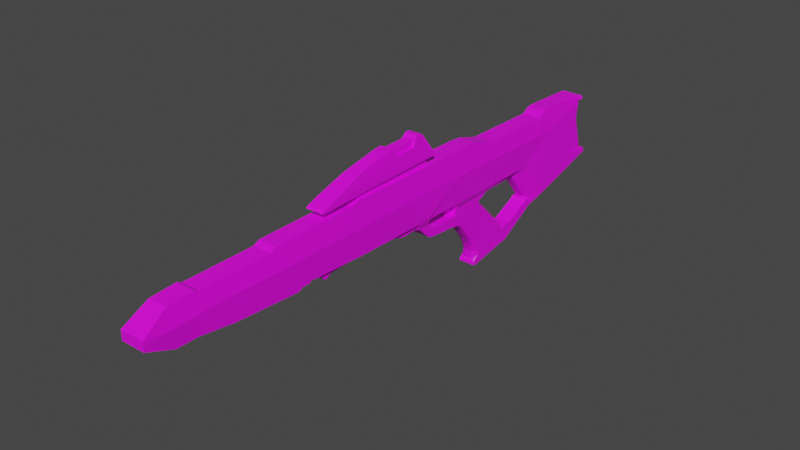 # Source: PhaserRifle.blend  (saved by Blender 2.91.10; exported with 4.5.12 LTS)
import bpy
from mathutils import Matrix  # noqa: F401  (used for matrix-valued properties, if any)

bpy.ops.wm.read_factory_settings(use_empty=True)
scene = bpy.context.scene
scene.name = 'Scene'

# ---- collections
col_collection = bpy.data.collections.new('Collection'); scene.collection.children.link(col_collection)

# ---- images (referenced by path relative to the original .blend; pixels are not part of the script)
import os
ASSET_DIR = os.environ.get("B2B_ASSET_DIR", "")  # directory of the original .blend (textures are referenced by path, not embedded)
HERE = os.path.dirname(os.path.abspath(__file__))  # packed textures are extracted next to this script under _unpacked/

def load_image(name, relpath, width, height, colorspace="sRGB"):
    """Load a texture the original file referenced (path relative to the .blend, or extracted next to this script)."""
    p = next((c for c in (os.path.join(HERE, relpath), os.path.join(ASSET_DIR, relpath)) if relpath and os.path.exists(c)), "")
    if p:
        img = bpy.data.images.load(p, check_existing=True)
        img.name = name
    else:  # same state as the original file: an image datablock whose file is absent (Cycles renders it pink)
        img = bpy.data.images.new(name, width, height)
        img.source = "FILE"
        img.filepath = "//" + (relpath or name)
    img.colorspace_settings.name = colorspace
    return img
img_phaserrifle_png = load_image('PhaserRifle.png', 'PhaserRifle.png', 1024, 1024, 'sRGB')

# ---- materials (node trees are filled in below, after node groups)
mat_material = bpy.data.materials.new('Material')
mat_material.use_transparent_shadow = False

# ---- material node trees
mat_material.use_nodes = True; mat_material.node_tree.nodes.clear()
_N = mat_material.node_tree.nodes; _L = mat_material.node_tree.links
n0 = _N.new('ShaderNodeBsdfPrincipled'); n0.name = 'Principled BSDF'; n0.location = (10, 300)
n0.distribution = 'GGX'
n0.subsurface_method = 'BURLEY'
n0.inputs[3].default_value = 1.45
n0.inputs[27].default_value = (0.0, 0.0, 0.0, 1.0)
n0.inputs[28].default_value = 1.0
n1 = _N.new('ShaderNodeOutputMaterial'); n1.name = 'Material Output'; n1.location = (300, 300)
n2 = _N.new('ShaderNodeTexImage'); n2.name = 'Image Texture'; n2.location = (-280, 280)
n2.image = img_phaserrifle_png
_L.new(n0.outputs[0], n1.inputs[0])
_L.new(n2.outputs[0], n0.inputs[0])
n1.is_active_output = True

# ---- world
world_world = bpy.data.worlds.new('World'); scene.world = world_world
world_world.use_nodes = True; world_world.node_tree.nodes.clear()
_N = world_world.node_tree.nodes; _L = world_world.node_tree.links
n0 = _N.new('ShaderNodeOutputWorld'); n0.name = 'World Output'; n0.location = (300, 300)
n1 = _N.new('ShaderNodeBackground'); n1.name = 'Background'; n1.location = (10, 300)
n1.inputs[0].default_value = (0.05088, 0.05088, 0.05088, 1.0)
_L.new(n1.outputs[0], n0.inputs[0])
n0.is_active_output = True
world_world.color = (0.05088, 0.05088, 0.05088)
world_world.use_sun_shadow = False
world_world.sun_shadow_jitter_overblur = 0.0

# ---- meshes
me_cube_001 = bpy.data.meshes.new('Cube.001')
me_cube_001.from_pydata([(-0.09769, -2.311, 0.04389), (-0.09769, -2.311, 0.1189), (0.09767, -2.311, 0.04389), (0.09767, -2.311, 0.1189), (-0.08197, -0.464, -0.1194), (-0.07462, -0.4809, 0.2992), (0.08224, -0.464, -0.1194), (0.0746, -0.4809, 0.2992), (-0.08212, -2.079, -0.05496), (0.07582, -2.115, 0.2407), (-0.07584, -2.115, 0.2407), (0.0821, -2.079, -0.05496), (-0.07575, -0.5638, 0.276), (0.0821, -0.9658, -0.09375), (-0.08212, -0.9658, -0.09375), (0.07573, -0.5638, 0.276), (-0.08212, -0.9762, -0.1098), (0.07582, -1.245, 0.2676), (-0.07584, -1.245, 0.2676), (0.0821, -0.9762, -0.1098), (-0.08212, -1.045, -0.11), (0.07582, -1.299, 0.243), (-0.07584, -1.299, 0.243), (0.0821, -1.045, -0.11), (-0.08212, -1.077, -0.1291), (0.07582, -1.87, 0.2376), (-0.07584, -1.87, 0.2376), (0.0821, -1.077, -0.1291), (-0.08212, -1.619, -0.09627), (0.07582, -1.905, 0.255), (-0.07584, -1.905, 0.255), (0.0821, -1.619, -0.09627), (-0.08212, -1.918, -0.05441), (0.07582, -2.01, 0.2478), (-0.07584, -2.01, 0.2478), (0.0821, -1.918, -0.05441), (-0.07584, 0.7064, 0.2992), (0.0821, 0.5937, -0.1313), (-0.08212, 0.5937, -0.1313), (0.07582, 0.7064, 0.2992), (-0.07584, 0.8147, 0.2915), (0.0821, 0.997, -0.1313), (-0.08212, 0.997, -0.1313), (0.07582, 0.8147, 0.2915), (-0.07584, 1.009, 0.2351), (0.0821, 1.332, -0.1374), (-0.08212, 1.332, -0.1374), (0.07582, 1.009, 0.2351), (-0.07584, 1.664, 0.2274), (0.0821, 1.485, -0.1422), (-0.08212, 1.485, -0.1422), (0.07582, 1.664, 0.2274), (0.09767, 1.708, -0.4226), (-0.09769, 1.708, -0.4226), (-0.07584, 2.252, 0.2572), (-0.09769, 2.277, 0.2315), (-0.08712, 2.27, 0.2494), (0.09767, 2.277, 0.2315), (0.07582, 2.252, 0.2572), (0.0871, 2.27, 0.2494), (0.09767, 1.754, 0.07988), (-0.09769, 1.754, 0.07988), (0.09767, 2.352, -0.2843), (-0.09769, 2.352, -0.2843), (0.09767, 1.73, -0.4516), (-0.09769, 1.73, -0.4516), (0.09767, 2.351, -0.2469), (0.09298, 2.365, -0.2548), (0.0963, 2.36, -0.2479), (-0.09301, 2.365, -0.2548), (-0.09769, 2.351, -0.2469), (-0.09632, 2.36, -0.2479), (0.09298, 2.369, -0.2678), (0.09767, 2.361, -0.2818), (0.0963, 2.368, -0.2764), (-0.09769, 2.361, -0.2818), (-0.09301, 2.369, -0.2678), (-0.09632, 2.368, -0.2764), (-0.09769, 2.341, -0.2446), (-0.09769, 2.347, -0.248), (-0.09769, 2.344, -0.2541), (-0.09769, 2.338, -0.2506), (-0.09769, 2.343, -0.2476), (0.09767, 2.347, -0.248), (0.09767, 2.341, -0.2446), (0.09767, 2.338, -0.2506), (0.09767, 2.344, -0.2541), (0.09767, 2.343, -0.2476), (0.07582, 0.2499, 0.2992), (-0.07584, 0.2499, 0.2992), (-0.06585, 1.279, -0.7029), (-0.08212, 0.151, -0.1277), (0.07582, -0.1841, 0.2992), (-0.07584, -0.1841, 0.2992), (0.0821, 0.151, -0.1277), (-0.06585, 0.5672, -0.3183), (0.06582, 0.5672, -0.3183), (0.06582, 0.3759, -0.3039), (-0.06585, 0.3759, -0.3039), (0.08224, -0.9087, -0.1002), (-0.07552, -0.5224, 0.2876), (0.06582, 1.603, -0.5176), (-0.06585, 1.603, -0.5176), (0.06582, 0.2759, -0.1789), (-0.06585, 0.2759, -0.1789), (-0.06585, 0.1941, -0.2038), (0.06582, 0.1941, -0.2038), (0.06582, 0.3384, -0.2356), (-0.06585, 0.2328, -0.2432), (-0.06585, 0.3384, -0.2356), (0.06582, 0.2328, -0.2432), (0.06582, 0.5912, -0.2347), (-0.06585, 0.5912, -0.2347), (0.06582, 0.9806, -0.1745), (-0.06585, 0.9806, -0.1745), (0.06582, 0.6019, -0.156), (0.06582, 0.6015, -0.2052), (0.06582, 0.6359, -0.1807), (0.06582, 0.6051, -0.1806), (-0.06585, 0.6015, -0.2052), (-0.06585, 0.6019, -0.156), (-0.06585, 0.6359, -0.1807), (-0.06585, 0.6051, -0.1806), (0.06582, 0.2712, -0.2791), (0.06582, 0.3064, -0.2965), (0.06582, 0.2879, -0.2897), (-0.06585, 0.3064, -0.2965), (-0.06585, 0.2712, -0.2791), (-0.06585, 0.2879, -0.2897), (0.06582, 0.9369, -0.1993), (0.06582, 0.8643, -0.2263), (0.04261, 0.9228, -0.2279), (-0.06585, 0.9369, -0.1993), (-0.06585, 0.8643, -0.2263), (-0.04263, 0.9228, -0.2279), (-0.08212, 0.2681, -0.1298), (-0.08133, 0.257, -0.1485), (-0.08212, 0.2251, -0.1293), (-0.09039, 0.2401, -0.1092), (-0.0854, 0.2559, -0.1352), (0.08131, 0.257, -0.1485), (0.0821, 0.2681, -0.1298), (0.09037, 0.2401, -0.1092), (0.0821, 0.2251, -0.1293), (0.08538, 0.2559, -0.1352), (0.06582, 1.279, -0.7029), (-0.06585, 1.324, -0.5715), (-0.06585, 1.275, -0.658), (-0.06585, 1.208, -0.5918), (-0.06585, 1.273, -0.5771), (0.06582, 1.324, -0.5715), (0.06582, 1.208, -0.5918), (0.06582, 1.275, -0.658), (0.06582, 1.273, -0.5771), (-0.06585, 0.7393, -0.3632), (-0.01646, 0.5912, -0.2347), (-0.01646, 0.6015, -0.2052), (-0.01646, 0.6019, -0.156), (0.06582, 0.7393, -0.3632), (-0.01646, 0.6051, -0.1806), (-0.06585, 1.277, -0.6816), (0.06582, 1.277, -0.6816), (-0.01646, 0.5937, -0.1313), (0.01646, 0.6019, -0.156), (0.06582, 0.948, -0.6586), (0.01646, 0.6051, -0.1806), (0.01646, 0.6015, -0.2052), (0.01646, 0.5912, -0.2347), (-0.06585, 0.948, -0.6586), (0.01646, 0.5937, -0.1313), (-0.06585, 0.8616, -0.7725), (-0.06585, 0.845, -0.7447), (-0.06585, 0.8446, -0.7615), (0.06582, 0.845, -0.7447), (0.06582, 0.8616, -0.7725), (0.06582, 0.8446, -0.7615), (-0.06585, 1.535, -0.4714), (-0.06585, 1.595, -0.45), (-0.06585, 1.582, -0.4845), (-0.06585, 1.55, -0.4541), (0.06582, 1.535, -0.4714), (0.06582, 1.582, -0.4845), (0.06582, 1.595, -0.45), (0.06582, 1.55, -0.4541), (-0.08197, -0.9087, -0.1002), (0.0755, -0.5224, 0.2876), (0.06582, 0.1835, -0.185), (-0.06585, 0.1835, -0.185), (-0.06969, -0.7049, 0.3821), (0.06969, -0.7049, 0.3821), (-0.064, -0.4859, 0.4582), (0.064, -0.4859, 0.4582), (-0.05096, -0.207, 0.5264), (0.05096, -0.207, 0.5264), (-0.05096, 0.1488, 0.5537), (0.05096, 0.1488, 0.5537), (0.06259, 0.09665, 0.4812), (-0.0626, 0.09665, 0.4812), (0.06128, -0.07176, 0.4746), (-0.06128, -0.07176, 0.4746), (-0.07275, -0.8052, 0.3214), (-0.07263, -0.81, 0.342), (-0.07324, -0.8291, 0.3266), (0.07263, -0.81, 0.342), (0.07275, -0.8052, 0.3214), (0.07324, -0.8291, 0.3266), (-0.05096, 0.1828, 0.5541), (-0.05491, 0.2095, 0.5397), (-0.05299, 0.1978, 0.55), (0.05491, 0.2095, 0.5397), (0.05096, 0.1828, 0.5541), (0.05299, 0.1978, 0.55), (-0.05096, -0.12, 0.5374), (-0.05293, -0.1063, 0.5314), (-0.05198, -0.1124, 0.5361), (0.05292, -0.1063, 0.5314), (0.05096, -0.12, 0.5374), (0.05197, -0.1124, 0.5361), (-0.07439, 0.3218, 0.3739), (-0.07439, 0.3123, 0.3559), (-0.07439, 0.3236, 0.3615), (0.07438, 0.3123, 0.3559), (0.07438, 0.3218, 0.3739), (0.07438, 0.3236, 0.3615), (-0.07584, 1.719, 0.2603), (-0.07584, 1.773, 0.2723), (-0.08016, 1.744, 0.2445), (-0.07584, 1.745, 0.2692), (0.07582, 1.773, 0.2723), (0.07582, 1.719, 0.2603), (0.08014, 1.744, 0.2445), (0.07582, 1.745, 0.2692), (-0.07439, 0.2481, 0.3533), (0.07438, 0.2481, 0.3533), (0.0712, -0.4802, 0.3335), (-0.0712, -0.4802, 0.3335), (-0.09769, -2.311, 0.0814), (0.09767, -2.311, 0.0814), (0.09775, -0.4729, 0.1003), (-0.09761, -0.4729, 0.1003), (-0.09769, -2.097, 0.09285), (0.09767, -2.097, 0.09285), (0.09767, -0.7543, 0.1008), (-0.09769, -0.7543, 0.1008), (-0.09769, -1.127, 0.1013), (0.09767, -1.127, 0.1013), (-0.09769, -1.197, 0.1009), (0.09767, -1.197, 0.1009), (-0.09769, -1.66, 0.1061), (0.09767, -1.66, 0.1061), (-0.09769, -1.847, 0.1051), (0.09767, -1.847, 0.1051), (-0.09769, -1.984, 0.09869), (0.09767, -1.984, 0.09869), (0.09767, 0.6543, 0.1001), (-0.09769, 0.6543, 0.1001), (0.09767, 0.899, 0.09604), (-0.09769, 0.899, 0.09604), (0.09767, 1.133, 0.09224), (-0.09769, 1.133, 0.09224), (0.09767, 1.594, 0.08324), (-0.09769, 1.594, 0.08324), (-0.09769, -0.02878, 0.1013), (0.09767, -0.02878, 0.1013), (-0.09761, -0.7085, 0.1008), (0.09775, -0.7085, 0.1008), (-0.09769, 0.2451, 0.1017), (0.09767, 0.2451, 0.1017), (0.05708, -0.1841, 0.2992), (0.0562, -0.4809, 0.2992), (-0.0571, -0.1841, 0.2992), (-0.0571, 0.2499, 0.2992), (0.05708, 0.2499, 0.2992), (-0.05622, -0.4809, 0.2992), (-0.05366, -0.4802, 0.3335), (-0.056, 0.2481, 0.3533), (0.056, 0.2481, 0.3533), (0.05366, -0.4802, 0.3335), (-0.05456, -0.09905, 0.5195), (0.05456, -0.09905, 0.5195), (-0.05579, 0.1271, 0.5237), (0.05579, 0.1271, 0.5237), (0.04594, 0.09665, 0.4812), (0.04501, -0.07176, 0.4746), (0.04048, -0.09905, 0.5195), (0.04124, 0.1271, 0.5237), (-0.04594, 0.09665, 0.4812), (-0.04501, -0.07176, 0.4746), (-0.04048, -0.09905, 0.5195), (-0.04124, 0.1271, 0.5237), (-0.05546, 0.151, -0.1277), (-0.05537, -0.464, -0.1194), (0.05561, -0.464, -0.1194), (0.05551, 0.151, -0.1277), (0.05551, 0.1835, -0.185), (-0.05546, 0.1835, -0.185), (0.04369, -0.8916, -0.1002), (0.05561, -0.8719, -0.101), (0.06665, -0.8961, -0.1002), (0.05212, -0.8858, -0.1004), (0.05551, 0.1423, -0.1679), (0.04359, 0.1397, -0.18), (0.05551, 0.1516, -0.1814), (0.05202, 0.1405, -0.1765), (-0.05541, -0.2952, -0.1231), (-0.04349, -0.2955, -0.135), (-0.05192, -0.2954, -0.1315), (-0.04344, -0.4658, -0.1367), (-0.05537, -0.4646, -0.1248), (-0.05188, -0.4654, -0.1332), (-0.05537, -0.8719, -0.101), (-0.04344, -0.8916, -0.1002), (-0.06641, -0.8961, -0.1002), (-0.05188, -0.8858, -0.1004), (0.05561, -0.4646, -0.1248), (0.04369, -0.4658, -0.1367), (0.05212, -0.4654, -0.1332), (-0.04354, 0.1397, -0.18), (-0.05546, 0.1423, -0.1679), (-0.05546, 0.1516, -0.1814), (-0.05197, 0.1405, -0.1765), (0.05561, -0.7959, -0.1644), (0.04369, -0.7971, -0.179), (0.05212, -0.7967, -0.1747), (-0.05537, -0.7959, -0.1644), (-0.04344, -0.7971, -0.179), (-0.05188, -0.7967, -0.1747), (0.05557, -0.2952, -0.1231), (0.04364, -0.2955, -0.135), (0.05207, -0.2954, -0.1315), (0.05553, 0.006529, -0.1718), (0.0436, 0.004953, -0.1837), (0.05204, 0.005414, -0.1802), (0.05553, -0.0285, -0.1643), (0.04361, -0.03165, -0.1758), (0.05204, -0.03073, -0.1724), (-0.05544, -0.0285, -0.1643), (-0.04352, -0.03165, -0.1758), (-0.05195, -0.03072, -0.1724), (-0.05545, 0.006529, -0.1718), (-0.04353, 0.004953, -0.1837), (-0.05196, 0.005414, -0.1802), (0.05553, 0.04231, -0.1737), (0.0436, 0.04234, -0.1856), (0.05203, 0.04233, -0.1821), (-0.05545, 0.04231, -0.1737), (-0.04353, 0.04234, -0.1856), (-0.05196, 0.04233, -0.1821), (0.05554, -0.09054, -0.1451), (0.04362, -0.09304, -0.1567), (0.05205, -0.09231, -0.1533), (0.05555, -0.1122, -0.1415), (0.04362, -0.1137, -0.1533), (0.05205, -0.1133, -0.1498), (-0.05543, -0.1122, -0.1415), (-0.04351, -0.1137, -0.1533), (-0.05194, -0.1133, -0.1498), (-0.05544, -0.09054, -0.1451), (-0.04352, -0.09304, -0.1567), (-0.05195, -0.09231, -0.1533), (0.05554, -0.06933, -0.1507), (0.04361, -0.07274, -0.1621), (0.05204, -0.07174, -0.1587), (-0.05544, -0.06933, -0.1507), (-0.04352, -0.07274, -0.1621), (-0.05195, -0.07174, -0.1587), (0.05561, -0.7462, -0.1392), (0.04369, -0.7428, -0.1507), (0.05212, -0.7438, -0.1474), (0.05561, -0.7707, -0.1494), (0.04369, -0.7654, -0.1601), (0.05212, -0.767, -0.157), (-0.05537, -0.7707, -0.1494), (-0.04344, -0.7654, -0.1601), (-0.05188, -0.767, -0.157), (-0.05537, -0.7462, -0.1392), (-0.04344, -0.7428, -0.1507), (-0.05188, -0.7438, -0.1474), (0.05561, -0.7201, -0.1344), (0.04369, -0.7187, -0.1463), (0.05212, -0.7191, -0.1428), (-0.05537, -0.7201, -0.1344), (-0.04344, -0.7187, -0.1463), (-0.05188, -0.7191, -0.1428), (-0.09769, 2.084, 0.07505), (0.09767, 2.084, 0.07505), (-0.09769, 2.165, -0.2978), (0.09767, 2.165, -0.2978), (0.07582, 2.012, 0.2648), (-0.07584, 2.012, 0.2648), (-0.09769, 2.274, 0.2194), (0.09767, 2.274, 0.2194), (-0.09769, 2.098, -0.1225), (0.09767, 2.098, -0.1225), (-0.09312, 2.224, 0.2185), (0.0931, 2.224, 0.2185), (-0.09769, 2.338, -0.2366), (0.09767, 2.338, -0.2366), (-0.09769, 2.132, -0.2099), (0.09767, 2.132, -0.2099), (-0.09541, 2.128, 0.1593), (0.09538, 2.128, 0.1593), (-0.09769, 2.229, -0.2377), (0.09767, 2.229, -0.2377), (-0.08795, 2.195, 0.07339), (0.08792, 2.195, 0.07339), (-0.08795, 2.084, 0.07505), (0.08792, 2.084, 0.07505), (-0.08589, 2.128, 0.1595), (0.08587, 2.128, 0.1595), (-0.08795, 2.098, -0.1227), (0.08792, 2.098, -0.1227), (0.08381, 2.224, 0.2183), (-0.08383, 2.224, 0.2183), (-0.08795, 2.132, -0.2099), (0.08792, 2.132, -0.2099), (-0.08795, 2.229, -0.2374), (0.08792, 2.229, -0.2374), (-0.08795, 2.215, 0.09052), (-0.0635, 2.244, 0.1158), (-0.08079, 2.236, 0.1084), (-0.0635, 2.241, 0.07272), (-0.08795, 2.213, 0.07312), (-0.08079, 2.233, 0.07284), (-0.0635, 2.244, 0.0296), (-0.08795, 2.214, 0.05601), (-0.08079, 2.235, 0.03733), (0.08792, 2.214, 0.05601), (0.06347, 2.244, 0.0296), (0.08076, 2.235, 0.03733), (0.06347, 2.241, 0.07272), (0.08792, 2.213, 0.07312), (0.08076, 2.233, 0.07284), (0.06347, 2.244, 0.1158), (0.08792, 2.215, 0.09052), (0.08076, 2.236, 0.1084), (0.06347, 2.255, 0.1676), (0.08752, 2.231, 0.166), (0.08064, 2.248, 0.1671), (-0.0635, 2.255, 0.1676), (-0.08755, 2.231, 0.166), (-0.08067, 2.248, 0.1671), (-0.0635, 2.266, 0.2194), (-0.08558, 2.242, 0.2187), (-0.09766, 2.274, 0.2194), (-0.08009, 2.259, 0.2192), (-0.0635, 2.286, -0.1075), (-0.08795, 2.264, -0.1093), (-0.08079, 2.28, -0.108), (0.08792, 2.264, -0.1093), (0.06347, 2.286, -0.1075), (0.08076, 2.28, -0.108), (0.08555, 2.242, 0.2187), (0.06347, 2.266, 0.2194), (0.09763, 2.274, 0.2194), (0.08007, 2.259, 0.2192), (-0.08795, 2.303, -0.2368), (-0.0635, 2.325, -0.2366), (-0.09766, 2.338, -0.2366), (-0.08079, 2.319, -0.2367), (0.06347, 2.325, -0.2366), (0.08792, 2.303, -0.2368), (0.09764, 2.338, -0.2366), (0.08076, 2.319, -0.2367), (-0.04887, 1.379, -0.1746), (-0.02737, 1.354, -0.1825), (-0.04619, 1.328, -0.182), (-0.05398, 1.344, -0.1628), (-0.04086, 1.361, -0.1802), (0.02735, 1.354, -0.1825), (0.04885, 1.379, -0.1746), (0.05395, 1.344, -0.1628), (0.04617, 1.328, -0.182), (0.04084, 1.361, -0.1802), (-0.02737, 1.551, -0.432), (-0.05859, 1.58, -0.4438), (-0.05893, 1.55, -0.4469), (-0.04371, 1.559, -0.4355), (0.05857, 1.58, -0.4438), (0.02735, 1.551, -0.432), (0.0589, 1.55, -0.4469), (0.04369, 1.559, -0.4355), (-0.02897, 1.006, -0.3234), (-0.06585, 0.9528, -0.3228), (-0.05505, 0.9904, -0.3232), (0.02895, 1.006, -0.3234), (0.06582, 0.9528, -0.3228), (0.05502, 0.9904, -0.3232), (0.06582, 0.8643, -0.2263), (0.02895, 0.9355, -0.2615), (0.04261, 0.9228, -0.228), (0.05502, 0.9146, -0.2511), (-0.02897, 0.9355, -0.2615), (-0.06585, 0.8643, -0.2263), (-0.04263, 0.9228, -0.228), (-0.05505, 0.9146, -0.2511), (-0.06585, 1.209, -0.5901), (-0.02897, 1.227, -0.5537), (-0.06585, 1.26, -0.5705), (-0.05505, 1.222, -0.5644), (0.02895, 1.227, -0.5537), (0.06582, 1.209, -0.5901), (0.06582, 1.26, -0.5705), (0.05502, 1.222, -0.5644), (-0.02897, 1.116, -0.4386), (-0.06585, 1.053, -0.4268), (-0.05505, 1.098, -0.4351), (0.06582, 1.053, -0.4268), (0.02895, 1.116, -0.4386), (0.05502, 1.098, -0.4351), (0.0305, 0.8051, -0.5297), (0.06582, 0.8463, -0.536), (0.05548, 0.8172, -0.5316), (-0.06585, 0.8463, -0.536), (-0.03053, 0.8051, -0.5297), (-0.0555, 0.8172, -0.5316), (-0.06585, 0.728, -0.3805), (-0.03053, 0.7113, -0.4079), (-0.0555, 0.7162, -0.3999), (-0.06585, 0.7008, -0.3373), (-0.03053, 0.6102, -0.3339), (-0.06585, 0.577, -0.3219), (-0.0555, 0.6367, -0.3412), (-0.03053, 0.6652, -0.3648), (-0.06585, 0.7186, -0.3622), (-0.0555, 0.6798, -0.3655), (0.0305, 0.6102, -0.3339), (0.06582, 0.7008, -0.3373), (0.06582, 0.577, -0.3219), (0.05548, 0.6367, -0.3412), (0.0305, 0.7113, -0.4079), (0.06582, 0.728, -0.3805), (0.05548, 0.7162, -0.3999), (0.0305, 0.6652, -0.3648), (0.06582, 0.7186, -0.3622), (0.05548, 0.6798, -0.3655), (0.06582, 0.899, -0.6283), (0.0305, 0.8428, -0.5936), (0.05548, 0.8593, -0.6038), (0.06582, 0.9055, -0.6876), (0.0305, 0.8597, -0.7188), (0.06582, 0.845, -0.7446), (0.05548, 0.8731, -0.7097), (0.0305, 0.8641, -0.6562), (0.06582, 0.9079, -0.6575), (0.05548, 0.8769, -0.6566), (-0.03053, 0.8597, -0.7188), (-0.06585, 0.9055, -0.6876), (-0.06585, 0.845, -0.7446), (-0.0555, 0.8731, -0.7097), (-0.03053, 0.8428, -0.5936), (-0.06585, 0.899, -0.6283), (-0.0555, 0.8593, -0.6038), (-0.03053, 0.8641, -0.6562), (-0.06585, 0.9079, -0.6575), (-0.0555, 0.8769, -0.6566), (-0.01646, 0.5135, -0.1308), (-0.005541, 0.501, -0.1308), (-0.01326, 0.5047, -0.1308), (-0.01646, 0.5482, -0.1556), (-0.005545, 0.5359, -0.1555), (-0.01326, 0.5395, -0.1556), (-0.005545, 0.5453, -0.2047), (-0.01646, 0.5573, -0.2048), (-0.01326, 0.5488, -0.2047), (-0.005545, 0.5368, -0.2342), (-0.01646, 0.5488, -0.2343), (-0.01326, 0.5404, -0.2342), (-0.01646, 0.5577, -0.1802), (-0.005545, 0.5456, -0.1801), (-0.01326, 0.5491, -0.1802), (0.01646, 0.5482, -0.1556), (0.005545, 0.5359, -0.1555), (0.01326, 0.5395, -0.1556), (0.005545, 0.5456, -0.1801), (0.01646, 0.5577, -0.1802), (0.01326, 0.5491, -0.1802), (0.01646, 0.5573, -0.2048), (0.005545, 0.5453, -0.2047), (0.01326, 0.5488, -0.2047), (0.01646, 0.5488, -0.2343), (0.005545, 0.5368, -0.2342), (0.01326, 0.5404, -0.2342), (0.005546, 0.501, -0.1308), (0.01646, 0.5135, -0.1308), (0.01326, 0.5047, -0.1308)], [], [(241, 9, 3, 237), (237, 3, 1, 236), (8, 11, 2, 0), (9, 10, 1, 3), (263, 92, 7, 238), (264, 100, 5, 239), (236, 1, 10, 240), (33, 34, 10, 9), (32, 35, 11, 8), (253, 33, 9, 241), (265, 185, 15, 242), (184, 99, 13, 14), (185, 100, 12, 15), (244, 18, 12, 243), (246, 22, 18, 244), (242, 15, 17, 245), (14, 13, 19, 16), (15, 12, 18, 17), (248, 26, 22, 246), (245, 17, 21, 247), (16, 19, 23, 20), (17, 18, 22, 21), (250, 30, 26, 248), (247, 21, 25, 249), (20, 23, 27, 24), (21, 22, 26, 25), (252, 34, 30, 250), (249, 25, 29, 251), (24, 27, 31, 28), (25, 26, 30, 29), (240, 10, 34, 252), (251, 29, 33, 253), (28, 31, 35, 32), (29, 30, 34, 33), (256, 43, 39, 254), (113, 117, 116, 111, 130, 129), (43, 40, 36, 39), (136, 140, 103, 104), (47, 44, 40, 43), (258, 47, 43, 256), (255, 36, 40, 257), (260, 51, 47, 258), (46, 467, 466, 114, 42), (51, 48, 44, 47), (257, 40, 44, 259), (388, 389, 225, 228), (480, 479, 474, 476, 179, 183), (385, 401, 395, 388, 228, 230, 60), (259, 44, 48, 261), (86, 85, 387, 52, 64, 62), (83, 86, 62, 73, 66), (229, 224, 48, 51), (54, 58, 59, 56), (56, 59, 57, 55), (394, 389, 54, 56, 55, 390), (390, 55, 57, 391), (398, 392, 410, 414), (395, 401, 409, 412), (397, 396, 458, 457, 460, 462), (400, 394, 413, 408), (53, 386, 81, 80, 63, 65), (63, 62, 64, 65), (181, 180, 150, 152, 161, 145, 101), (63, 80, 79, 70, 75), (387, 399, 393, 385, 60, 52), (402, 398, 414, 416), (62, 63, 75, 73), (67, 69, 71, 68), (68, 71, 70, 66), (73, 75, 77, 74), (74, 77, 76, 72), (66, 73, 74, 68), (68, 74, 72, 67), (75, 70, 71, 77), (77, 71, 69, 76), (69, 67, 72, 76), (78, 82, 79, 80, 81), (83, 87, 84, 85, 86), (83, 79, 82, 87), (87, 82, 78, 84), (79, 83, 66, 70), (91, 137, 136, 104, 105, 187), (140, 143, 94, 186, 106, 103), (255, 266, 89, 36), (39, 36, 89, 88), (239, 5, 93, 262), (554, 551, 168), (95, 96, 97, 98), (110, 108, 127, 123), (97, 96, 111, 107), (108, 109, 98, 126, 128, 127), (98, 97, 124, 126), (119, 121, 114, 132, 133, 112), (114, 113, 129, 132), (90, 160, 147, 146, 176, 178, 102), (150, 153, 502, 501, 151, 152), (7, 5, 100, 185), (65, 64, 101, 102), (176, 146, 150, 180), (46, 50, 464, 467), (254, 39, 88, 267), (263, 267, 88, 92), (187, 105, 106, 186, 294, 295), (262, 93, 89, 266), (105, 104, 109, 108), (103, 106, 110, 107), (106, 105, 108, 110), (104, 103, 107, 109), (488, 490, 131, 130), (38, 42, 114, 121, 120), (162, 38, 120, 157), (112, 95, 98, 109), (107, 111, 167, 155, 112, 109), (156, 119, 112, 155), (41, 37, 115, 117, 113), (115, 118, 117), (118, 116, 117), (119, 122, 121), (122, 120, 121), (166, 116, 118, 165), (165, 118, 115, 163), (482, 485, 508, 504), (123, 127, 128, 125), (125, 128, 126, 124), (107, 110, 123, 125, 124, 97), (490, 489, 492, 494, 134, 131), (131, 129, 130), (132, 134, 133), (516, 524, 154), (134, 494, 493, 133), (131, 134, 132, 129), (534, 531, 158), (135, 139, 136, 137, 138), (140, 144, 141, 142, 143), (140, 136, 139, 144), (144, 139, 135, 141), (38, 162, 169, 37, 141, 135), (488, 130, 111, 96, 486), (45, 41, 113, 472, 471), (547, 554, 168), (516, 154, 505, 496, 148, 513), (53, 65, 102, 178, 177), (64, 52, 182, 181, 101), (95, 483, 505, 154, 519, 521), (90, 102, 101, 145), (513, 148, 147, 160, 168, 551), (153, 149, 498, 497, 500, 502), (530, 517, 514, 510), (150, 146, 149, 153), (504, 508, 500, 497), (152, 151, 511, 536, 164, 161), (112, 133, 493, 483, 95), (492, 489, 485, 482), (517, 530, 533, 523), (96, 95, 521, 520, 526, 528), (486, 96, 528, 527, 158, 507), (536, 544, 164), (523, 533, 526, 520), (524, 519, 154), (496, 498, 149, 146, 147, 148), (90, 145, 174, 170), (553, 543, 537, 550), (541, 540, 546, 548, 171, 173), (548, 547, 168, 160, 90, 170, 172, 171), (165, 163, 571, 575), (544, 539, 164), (546, 540, 543, 553), (507, 158, 531, 511, 151, 501), (173, 171, 172, 175), (175, 172, 170, 174), (161, 164, 539, 541, 173, 175, 174, 145), (478, 480, 183, 180, 181, 182), (176, 179, 476, 475, 177, 178), (183, 179, 176, 180), (474, 479, 469, 465), (238, 7, 185, 265), (243, 12, 100, 264), (290, 295, 319, 318), (94, 6, 292, 293), (186, 94, 293, 294), (4, 91, 290, 291), (296, 311, 325, 322), (91, 187, 295, 290), (6, 99, 298, 297, 292), (52, 49, 470, 478, 182), (49, 45, 471, 470), (50, 53, 177, 475, 464), (203, 189, 188, 201), (221, 223, 222, 209, 211, 210, 195, 281, 196, 198, 279, 215, 217, 216, 193, 191, 189, 203, 205, 204, 234, 233), (191, 190, 188, 189), (193, 192, 190, 191), (279, 284, 288, 278, 213, 215), (216, 212, 192, 193), (289, 280, 197, 286), (286, 197, 199, 287), (200, 204, 205, 202), (202, 205, 203, 201), (200, 202, 201, 188, 190, 192, 212, 214, 213, 278, 199, 197, 280, 194, 206, 208, 207, 218, 220, 219, 232, 235), (206, 210, 211, 208), (208, 211, 209, 207), (210, 206, 194, 195), (212, 216, 217, 214), (214, 217, 215, 213), (218, 207, 209, 222), (221, 219, 220, 223), (223, 220, 218, 222), (235, 234, 204, 200), (224, 227, 226), (227, 225, 226), (228, 231, 230), (231, 229, 230), (224, 229, 231, 227), (227, 231, 228, 225), (219, 221, 233, 232), (14, 243, 264, 184), (6, 238, 265, 99), (91, 262, 266, 138, 137), (143, 142, 267, 263, 94), (37, 254, 267, 142, 141), (4, 239, 262, 91), (135, 138, 266, 255, 38), (46, 259, 261, 50), (42, 257, 259, 46), (49, 260, 258, 45), (38, 255, 257, 42), (45, 258, 256, 41), (41, 256, 254, 37), (31, 251, 253, 35), (8, 240, 252, 32), (27, 249, 251, 31), (32, 252, 250, 28), (23, 247, 249, 27), (28, 250, 248, 24), (19, 245, 247, 23), (24, 248, 246, 20), (13, 242, 245, 19), (20, 246, 244, 16), (16, 244, 243, 14), (99, 265, 242, 13), (35, 253, 241, 11), (0, 236, 240, 8), (184, 264, 239, 4), (94, 263, 238, 6), (2, 237, 236, 0), (11, 241, 237, 2), (49, 52, 60, 260), (230, 229, 51, 260, 60), (53, 50, 261, 61), (226, 61, 261, 48, 224), (93, 5, 273, 270), (271, 270, 273, 274, 275), (269, 268, 272, 276, 277), (7, 92, 268, 269), (233, 234, 277, 276), (89, 93, 270, 271), (235, 232, 275, 274), (92, 88, 272, 268), (274, 273, 269, 277), (275, 276, 272, 271), (287, 199, 278, 288), (195, 194, 280, 289, 285, 281), (198, 283, 284, 279), (196, 282, 283, 198), (281, 285, 282, 196), (284, 283, 282, 285), (288, 289, 286, 287), (285, 289, 288, 284), (310, 291, 308, 381, 375, 372, 324), (355, 352, 328, 305), (184, 4, 291, 310, 312), (292, 297, 321, 369, 366, 378, 314), (305, 328, 315, 307), (317, 301, 343, 346), (294, 302, 301, 317, 319, 295), (373, 370, 322, 325), (352, 355, 358, 349), (293, 292, 314, 327, 351, 348, 360, 333, 330, 342, 300), (307, 315, 379, 382), (331, 340, 346, 343), (337, 334, 361, 364), (291, 290, 318, 345, 339, 336, 363, 357, 354, 304, 308), (349, 358, 364, 361), (370, 373, 376, 367), (293, 300, 302, 294), (367, 376, 382, 379), (334, 337, 340, 331), (296, 299, 298), (299, 297, 298), (300, 303, 302), (303, 301, 302), (310, 313, 312), (313, 311, 312), (317, 320, 319), (320, 318, 319), (305, 307, 309, 306), (306, 309, 308, 304), (325, 311, 313, 326), (326, 313, 310, 324), (321, 297, 299, 323), (323, 299, 296, 322), (315, 328, 329, 316), (316, 329, 327, 314), (330, 333, 335, 332), (332, 335, 334, 331), (336, 339, 341, 338), (338, 341, 340, 337), (342, 330, 332, 344), (344, 332, 331, 343), (339, 345, 347, 341), (341, 347, 346, 340), (345, 318, 320, 347), (347, 320, 317, 346), (300, 342, 344, 303), (303, 344, 343, 301), (348, 351, 353, 350), (350, 353, 352, 349), (354, 357, 359, 356), (356, 359, 358, 355), (360, 348, 350, 362), (362, 350, 349, 361), (357, 363, 365, 359), (359, 365, 364, 358), (328, 352, 353, 329), (329, 353, 351, 327), (361, 334, 335, 362), (362, 335, 333, 360), (304, 354, 356, 306), (306, 356, 355, 305), (363, 336, 338, 365), (365, 338, 337, 364), (366, 369, 371, 368), (368, 371, 370, 367), (372, 375, 377, 374), (374, 377, 376, 373), (378, 366, 368, 380), (380, 368, 367, 379), (375, 381, 383, 377), (377, 383, 382, 376), (324, 372, 374, 326), (326, 374, 373, 325), (369, 321, 323, 371), (371, 323, 322, 370), (307, 382, 383, 309), (309, 383, 381, 308), (314, 378, 380, 316), (316, 380, 379, 315), (99, 184, 312, 311, 296, 298), (53, 61, 384, 392, 398, 386), (414, 410, 447, 456, 416), (61, 226, 225, 389, 394, 400, 384), (395, 391, 57, 59, 58, 388), (58, 54, 389, 388), (401, 385, 407, 409), (399, 403, 417, 415), (385, 393, 411, 407), (394, 390, 444, 443, 413), (384, 400, 408, 406), (403, 397, 462, 461, 417), (78, 396, 397, 84), (386, 398, 402, 396, 78, 81), (85, 84, 397, 403, 399, 387), (392, 384, 406, 410), (396, 402, 416, 456, 458), (393, 399, 415, 411), (411, 449, 427, 405, 407), (419, 433, 430, 421), (410, 406, 404, 425, 447), (431, 434, 405), (405, 434, 437, 409, 407), (419, 439, 436, 433), (422, 425, 404), (446, 424, 428, 450), (427, 431, 405), (408, 413, 443, 440), (391, 395, 412, 452, 454), (457, 446, 450, 460), (415, 417, 461, 449, 411), (409, 437, 452, 412), (390, 391, 454, 453, 442, 444), (418, 422, 404), (421, 430, 428, 424), (439, 442, 453, 436), (442, 445, 444), (445, 443, 444), (452, 455, 454), (455, 453, 454), (456, 459, 458), (459, 457, 458), (460, 463, 462), (463, 461, 462), (419, 421, 423, 420), (420, 423, 422, 418), (421, 424, 426, 423), (423, 426, 425, 422), (428, 430, 432, 429), (429, 432, 431, 427), (430, 433, 435, 432), (432, 435, 434, 431), (437, 434, 435, 438), (438, 435, 433, 436), (440, 443, 445, 441), (441, 445, 442, 439), (424, 446, 448, 426), (426, 448, 447, 425), (427, 449, 451, 429), (429, 451, 450, 428), (446, 457, 459, 448), (448, 459, 456, 447), (449, 461, 463, 451), (451, 463, 460, 450), (452, 437, 438, 455), (455, 438, 436, 453), (418, 440, 441, 420), (420, 441, 439, 419), (406, 408, 440, 418, 404), (464, 468, 465, 466, 467), (469, 473, 470, 471, 472), (474, 477, 476), (477, 475, 476), (478, 481, 480), (481, 479, 480), (474, 465, 468, 477), (477, 468, 464, 475), (478, 470, 473, 481), (481, 473, 469, 479), (466, 465, 469, 472, 113, 114), (488, 491, 490), (491, 489, 490), (492, 495, 494), (495, 493, 494), (496, 499, 498), (499, 497, 498), (500, 503, 502), (503, 501, 502), (486, 507, 509, 487), (487, 509, 508, 485), (483, 493, 495, 484), (484, 495, 492, 482), (488, 486, 487, 491), (491, 487, 485, 489), (482, 504, 506, 484), (484, 506, 505, 483), (504, 497, 499, 506), (506, 499, 496, 505), (507, 501, 503, 509), (509, 503, 500, 508), (527, 534, 158), (519, 522, 521), (522, 520, 521), (526, 529, 528), (529, 527, 528), (539, 542, 541), (542, 540, 541), (546, 549, 548), (549, 547, 548), (517, 523, 525, 518), (518, 525, 524, 516), (523, 520, 522, 525), (525, 522, 519, 524), (526, 533, 535, 529), (529, 535, 534, 527), (533, 530, 532, 535), (535, 532, 531, 534), (514, 517, 518, 515), (515, 518, 516, 513), (511, 531, 532, 512), (512, 532, 530, 510), (537, 543, 545, 538), (538, 545, 544, 536), (543, 540, 542, 545), (545, 542, 539, 544), (546, 553, 555, 549), (549, 555, 554, 547), (553, 550, 552, 555), (555, 552, 551, 554), (536, 511, 512, 538), (538, 512, 510, 537), (513, 551, 552, 515), (515, 552, 550, 514), (510, 514, 550, 537), (167, 166, 577, 580), (116, 166, 167, 111), (37, 169, 163, 115), (119, 156, 159, 122), (122, 159, 157, 120), (583, 557, 560, 572), (156, 155, 566, 563), (155, 167, 580, 582, 581, 565, 567, 566), (159, 156, 563, 568), (157, 159, 568, 559), (578, 562, 565, 581), (166, 165, 575, 577), (163, 169, 584, 571), (569, 574, 572, 560), (162, 157, 559, 556), (562, 578, 574, 569), (556, 559, 561, 558), (558, 561, 560, 557), (563, 566, 567, 564), (564, 567, 565, 562), (569, 560, 561, 570), (570, 561, 559, 568), (562, 569, 570, 564), (564, 570, 568, 563), (578, 581, 582, 579), (579, 582, 580, 577), (575, 571, 573, 576), (576, 573, 572, 574), (577, 575, 576, 579), (579, 576, 574, 578), (583, 572, 573, 585), (585, 573, 571, 584), (169, 162, 556, 558, 557, 583, 585, 584)])
_uv = me_cube_001.uv_layers.new(name='UVMap')
_uv.uv.foreach_set('vector', [0.08329, 0.5454, 0.07973, 0.6218, 0.04062, 0.5588, 0.04062, 0.5394, 0.04062, 0.5394, 0.04062, 0.5588, 0.04062, 0.5588, 0.04062, 0.5394, 0.08684, 0.4689, 0.08684, 0.4689, 0.04062, 0.52, 0.04062, 0.52, 0.07973, 0.6218, 0.07973, 0.6218, 0.04062, 0.5588, 0.04062, 0.5588, 0.4958, 0.5497, 0.4648, 0.652, 0.4056, 0.652, 0.4072, 0.5492, 0.3603, 0.5495, 0.3974, 0.6461, 0.4056, 0.652, 0.4072, 0.5492, 0.04062, 0.5394, 0.04062, 0.5588, 0.07973, 0.6218, 0.08329, 0.5454, 0.1007, 0.6255, 0.1007, 0.6255, 0.07973, 0.6218, 0.07973, 0.6218, 0.1191, 0.4692, 0.1191, 0.4692, 0.08684, 0.4689, 0.08684, 0.4689, 0.1059, 0.5484, 0.1007, 0.6255, 0.07973, 0.6218, 0.08329, 0.5454, 0.3603, 0.5495, 0.3974, 0.6461, 0.3891, 0.6401, 0.3511, 0.5495, 0.3203, 0.4456, 0.3203, 0.4456, 0.3089, 0.4489, 0.3089, 0.4489, 0.3974, 0.6461, 0.3974, 0.6461, 0.3891, 0.6401, 0.3891, 0.6401, 0.2768, 0.5497, 0.2532, 0.6357, 0.3891, 0.6401, 0.3511, 0.5495, 0.2629, 0.5495, 0.2425, 0.623, 0.2532, 0.6357, 0.2768, 0.5497, 0.3511, 0.5495, 0.3891, 0.6401, 0.2532, 0.6357, 0.2768, 0.5497, 0.3089, 0.4489, 0.3089, 0.4489, 0.3069, 0.4406, 0.3069, 0.4406, 0.3891, 0.6401, 0.3891, 0.6401, 0.2532, 0.6357, 0.2532, 0.6357, 0.1704, 0.5522, 0.1285, 0.6202, 0.2425, 0.623, 0.2629, 0.5495, 0.2768, 0.5497, 0.2532, 0.6357, 0.2425, 0.623, 0.2629, 0.5495, 0.3069, 0.4406, 0.3069, 0.4406, 0.2931, 0.4405, 0.2931, 0.4405, 0.2532, 0.6357, 0.2532, 0.6357, 0.2425, 0.623, 0.2425, 0.623, 0.1332, 0.5517, 0.1217, 0.6292, 0.1285, 0.6202, 0.1704, 0.5522, 0.2629, 0.5495, 0.2425, 0.623, 0.1285, 0.6202, 0.1704, 0.5522, 0.2931, 0.4405, 0.2931, 0.4405, 0.2867, 0.4306, 0.2867, 0.4306, 0.2425, 0.623, 0.2425, 0.623, 0.1285, 0.6202, 0.1285, 0.6202, 0.1059, 0.5484, 0.1007, 0.6255, 0.1217, 0.6292, 0.1332, 0.5517, 0.1704, 0.5522, 0.1285, 0.6202, 0.1217, 0.6292, 0.1332, 0.5517, 0.2867, 0.4306, 0.2867, 0.4306, 0.1786, 0.4476, 0.1786, 0.4476, 0.1285, 0.6202, 0.1285, 0.6202, 0.1217, 0.6292, 0.1217, 0.6292, 0.08329, 0.5454, 0.07973, 0.6218, 0.1007, 0.6255, 0.1059, 0.5484, 0.1332, 0.5517, 0.1217, 0.6292, 0.1007, 0.6255, 0.1059, 0.5484, 0.1786, 0.4476, 0.1786, 0.4476, 0.1191, 0.4692, 0.1191, 0.4692, 0.1217, 0.6292, 0.1217, 0.6292, 0.1007, 0.6255, 0.1007, 0.6255, 0.6809, 0.547, 0.664, 0.6481, 0.6424, 0.652, 0.632, 0.5491, 0.6971, 0.4071, 0.6284, 0.4039, 0.6215, 0.3913, 0.6195, 0.376, 0.6739, 0.3804, 0.6884, 0.3943, 0.664, 0.6481, 0.664, 0.6481, 0.6424, 0.652, 0.6424, 0.652, 0.5528, 0.4206, 0.5528, 0.4206, 0.5566, 0.4048, 0.5566, 0.4048, 0.7028, 0.6189, 0.7028, 0.6189, 0.664, 0.6481, 0.664, 0.6481, 0.7276, 0.545, 0.7028, 0.6189, 0.664, 0.6481, 0.6809, 0.547, 0.632, 0.5491, 0.6424, 0.652, 0.664, 0.6481, 0.6809, 0.547, 0.8195, 0.5404, 0.8334, 0.6149, 0.7028, 0.6189, 0.7276, 0.545, 0.7673, 0.4263, 0.7697, 0.4132, 0.7664, 0.4033, 0.6971, 0.4071, 0.7004, 0.4295, 0.8334, 0.6149, 0.8334, 0.6149, 0.7028, 0.6189, 0.7028, 0.6189, 0.6809, 0.547, 0.664, 0.6481, 0.7028, 0.6189, 0.7276, 0.545, 0.9029, 0.6343, 0.9029, 0.6343, 0.8551, 0.6381, 0.8551, 0.6381, 0.8107, 0.2663, 0.8109, 0.274, 0.8109, 0.274, 0.8107, 0.2663, 0.8106, 0.2625, 0.8106, 0.2625, 0.9171, 0.5362, 0.926, 0.5797, 0.9451, 0.6103, 0.9029, 0.6343, 0.8551, 0.6381, 0.8494, 0.6238, 0.8514, 0.5387, 0.7276, 0.545, 0.7028, 0.6189, 0.8334, 0.6149, 0.8195, 0.5404, 0.969, 0.366, 0.9678, 0.3678, 0.9334, 0.3434, 0.8423, 0.2788, 0.8466, 0.2638, 0.9707, 0.3504, 0.9697, 0.3691, 0.969, 0.366, 0.9707, 0.3504, 0.9724, 0.3516, 0.9705, 0.3697, 0.8443, 0.6319, 0.8443, 0.6319, 0.8334, 0.6149, 0.8334, 0.6149, 0.9507, 0.6304, 0.9507, 0.6304, 0.9542, 0.6263, 0.9542, 0.6263, 0.9542, 0.6263, 0.9542, 0.6263, 0.9557, 0.617, 0.9557, 0.617, 0.9451, 0.6103, 0.9029, 0.6343, 0.9507, 0.6304, 0.9542, 0.6263, 0.9557, 0.617, 0.9552, 0.6108, 0.9552, 0.6108, 0.9557, 0.617, 0.9557, 0.617, 0.9552, 0.6108, 0.9267, 0.3888, 0.9201, 0.434, 0.9201, 0.4339, 0.9267, 0.3888, 0.9451, 0.6103, 0.926, 0.5797, 0.926, 0.5798, 0.9451, 0.6102, 0.9679, 0.375, 0.9679, 0.375, 0.9679, 0.375, 0.9653, 0.375, 0.9653, 0.375, 0.9679, 0.375, 0.926, 0.5797, 0.9451, 0.6103, 0.9451, 0.6102, 0.926, 0.5798, 0.8423, 0.2788, 0.9334, 0.3434, 0.9678, 0.3678, 0.969, 0.366, 0.9707, 0.3504, 0.8466, 0.2638, 0.9707, 0.3504, 0.9707, 0.3504, 0.8466, 0.2638, 0.8466, 0.2638, 0.817, 0.2468, 0.8077, 0.2536, 0.7656, 0.2018, 0.7558, 0.1571, 0.7562, 0.1449, 0.7567, 0.1339, 0.8213, 0.2297, 0.9707, 0.3504, 0.969, 0.366, 0.9697, 0.3691, 0.9705, 0.3697, 0.9724, 0.3516, 0.9334, 0.3434, 0.9267, 0.3888, 0.9201, 0.434, 0.9171, 0.5362, 0.8514, 0.5387, 0.8423, 0.2788, 0.9462, 0.3745, 0.9267, 0.3888, 0.9267, 0.3888, 0.9461, 0.3746, 0.9707, 0.3504, 0.9707, 0.3504, 0.9724, 0.3516, 0.9724, 0.3516, 0.9733, 0.3656, 0.9733, 0.3656, 0.9722, 0.3692, 0.9722, 0.3692, 0.9722, 0.3692, 0.9722, 0.3692, 0.9705, 0.3697, 0.9705, 0.3697, 0.9724, 0.3516, 0.9724, 0.3516, 0.9738, 0.3544, 0.9738, 0.3544, 0.9738, 0.3544, 0.9738, 0.3544, 0.974, 0.3589, 0.974, 0.3589, 0.9705, 0.3697, 0.9724, 0.3516, 0.9738, 0.3544, 0.9722, 0.3692, 0.9722, 0.3692, 0.9738, 0.3544, 0.974, 0.3589, 0.9733, 0.3656, 0.9724, 0.3516, 0.9705, 0.3697, 0.9722, 0.3692, 0.9738, 0.3544, 0.9738, 0.3544, 0.9722, 0.3692, 0.9733, 0.3656, 0.974, 0.3589, 0.9733, 0.3656, 0.9733, 0.3656, 0.974, 0.3589, 0.974, 0.3589, 0.9684, 0.3709, 0.9689, 0.3693, 0.9697, 0.3691, 0.969, 0.366, 0.9678, 0.3678, 0.9697, 0.3691, 0.9689, 0.3693, 0.9684, 0.3709, 0.9678, 0.3678, 0.969, 0.366, 0.9697, 0.3691, 0.9697, 0.3691, 0.9689, 0.3693, 0.9689, 0.3693, 0.9689, 0.3693, 0.9689, 0.3693, 0.9684, 0.3709, 0.9684, 0.3709, 0.9697, 0.3691, 0.9697, 0.3691, 0.9705, 0.3697, 0.9705, 0.3697, 0.5317, 0.4313, 0.5465, 0.4305, 0.5528, 0.4206, 0.5566, 0.4048, 0.5403, 0.392, 0.5382, 0.4017, 0.5528, 0.4206, 0.5465, 0.4305, 0.5317, 0.4313, 0.5382, 0.4017, 0.5403, 0.392, 0.5566, 0.4048, 0.632, 0.5491, 0.5505, 0.5499, 0.5514, 0.652, 0.6424, 0.652, 0.6424, 0.652, 0.6424, 0.652, 0.5514, 0.652, 0.5514, 0.652, 0.4072, 0.5492, 0.4056, 0.652, 0.4648, 0.652, 0.4958, 0.5497, 0.6826, 0.1574, 0.6809, 0.1725, 0.6906, 0.1568, 0.6147, 0.3328, 0.6147, 0.3328, 0.5765, 0.3402, 0.5765, 0.3402, 0.548, 0.3716, 0.548, 0.3716, 0.5557, 0.3531, 0.5557, 0.3531, 0.5765, 0.3402, 0.6147, 0.3328, 0.6195, 0.376, 0.569, 0.3756, 0.548, 0.3716, 0.569, 0.3756, 0.5765, 0.3402, 0.5627, 0.344, 0.559, 0.3476, 0.5557, 0.3531, 0.5765, 0.3402, 0.5765, 0.3402, 0.5627, 0.344, 0.5627, 0.344, 0.6215, 0.3913, 0.6284, 0.4039, 0.6971, 0.4071, 0.6884, 0.3943, 0.6739, 0.3804, 0.6195, 0.376, 0.6971, 0.4071, 0.6971, 0.4071, 0.6884, 0.3943, 0.6884, 0.3943, 0.7567, 0.1339, 0.7562, 0.1449, 0.7558, 0.1571, 0.7656, 0.2018, 0.8077, 0.2536, 0.817, 0.2468, 0.8213, 0.2297, 0.7656, 0.2018, 0.7554, 0.1989, 0.7528, 0.2024, 0.7427, 0.1922, 0.7426, 0.1913, 0.7558, 0.1571, 0.4056, 0.652, 0.4056, 0.652, 0.3974, 0.6461, 0.3974, 0.6461, 0.8466, 0.2638, 0.8466, 0.2638, 0.8213, 0.2297, 0.8213, 0.2297, 0.8077, 0.2536, 0.7656, 0.2018, 0.7656, 0.2018, 0.8077, 0.2536, 0.7673, 0.4263, 0.7977, 0.4238, 0.7767, 0.4071, 0.7697, 0.4132, 0.632, 0.5491, 0.6424, 0.652, 0.5514, 0.652, 0.5505, 0.5499, 0.4958, 0.5497, 0.5505, 0.5499, 0.5514, 0.652, 0.4648, 0.652, 0.5382, 0.4017, 0.5403, 0.392, 0.5403, 0.392, 0.5382, 0.4017, 0.5382, 0.4017, 0.5382, 0.4017, 0.4958, 0.5497, 0.4648, 0.652, 0.5514, 0.652, 0.5505, 0.5499, 0.5403, 0.392, 0.5566, 0.4048, 0.569, 0.3756, 0.548, 0.3716, 0.5566, 0.4048, 0.5403, 0.392, 0.548, 0.3716, 0.569, 0.3756, 0.5403, 0.392, 0.5403, 0.392, 0.548, 0.3716, 0.548, 0.3716, 0.5566, 0.4048, 0.5566, 0.4048, 0.569, 0.3756, 0.569, 0.3756, 0.6739, 0.3804, 0.6856, 0.3795, 0.6856, 0.3795, 0.6739, 0.3804, 0.62, 0.4295, 0.7004, 0.4295, 0.6971, 0.4071, 0.6284, 0.4039, 0.6216, 0.4167, 0.62, 0.4295, 0.62, 0.4295, 0.6216, 0.4167, 0.6216, 0.4167, 0.6195, 0.376, 0.6147, 0.3328, 0.5765, 0.3402, 0.569, 0.3756, 0.569, 0.3756, 0.6195, 0.376, 0.6195, 0.376, 0.6195, 0.376, 0.6195, 0.376, 0.569, 0.3756, 0.6215, 0.3913, 0.6215, 0.3913, 0.6195, 0.376, 0.6195, 0.376, 0.7004, 0.4295, 0.62, 0.4295, 0.6216, 0.4167, 0.6284, 0.4039, 0.6971, 0.4071, 0.6216, 0.4167, 0.6222, 0.4039, 0.6284, 0.4039, 0.6222, 0.4039, 0.6215, 0.3913, 0.6284, 0.4039, 0.6215, 0.3913, 0.6222, 0.4039, 0.6284, 0.4039, 0.6222, 0.4039, 0.6216, 0.4167, 0.6284, 0.4039, 0.6215, 0.3913, 0.6215, 0.3913, 0.6222, 0.4039, 0.6222, 0.4039, 0.6222, 0.4039, 0.6222, 0.4039, 0.6216, 0.4167, 0.6216, 0.4167, 0.7022, 0.3301, 0.7022, 0.3301, 0.7242, 0.2706, 0.7242, 0.2706, 0.5557, 0.3531, 0.5557, 0.3531, 0.559, 0.3476, 0.559, 0.3476, 0.559, 0.3476, 0.559, 0.3476, 0.5627, 0.344, 0.5627, 0.344, 0.569, 0.3756, 0.548, 0.3716, 0.5557, 0.3531, 0.559, 0.3476, 0.5627, 0.344, 0.5765, 0.3402, 0.6856, 0.3795, 0.6881, 0.3622, 0.6881, 0.3622, 0.6856, 0.3795, 0.6856, 0.3795, 0.6856, 0.3795, 0.6856, 0.3795, 0.6884, 0.3943, 0.6739, 0.3804, 0.6884, 0.3943, 0.6856, 0.3795, 0.6739, 0.3804, 0.6468, 0.3006, 0.6449, 0.3101, 0.649, 0.3096, 0.6856, 0.3795, 0.6856, 0.3795, 0.6739, 0.3804, 0.6739, 0.3804, 0.6856, 0.3795, 0.6856, 0.3795, 0.6884, 0.3943, 0.6884, 0.3943, 0.6449, 0.3101, 0.6468, 0.3006, 0.649, 0.3096, 0.555, 0.4302, 0.5526, 0.4274, 0.5528, 0.4206, 0.5465, 0.4305, 0.5494, 0.4409, 0.5528, 0.4206, 0.5526, 0.4274, 0.555, 0.4302, 0.5494, 0.4409, 0.5465, 0.4305, 0.5528, 0.4206, 0.5528, 0.4206, 0.5526, 0.4274, 0.5526, 0.4274, 0.5526, 0.4274, 0.5526, 0.4274, 0.555, 0.4302, 0.555, 0.4302, 0.62, 0.4295, 0.62, 0.4295, 0.62, 0.4295, 0.62, 0.4295, 0.555, 0.4302, 0.555, 0.4302, 0.6739, 0.3804, 0.6739, 0.3804, 0.6195, 0.376, 0.6147, 0.3328, 0.6916, 0.3305, 0.7673, 0.4263, 0.7004, 0.4295, 0.6971, 0.4071, 0.7664, 0.4033, 0.7697, 0.4132, 0.6821, 0.1418, 0.6826, 0.1574, 0.6906, 0.1568, 0.6468, 0.3006, 0.649, 0.3096, 0.7115, 0.2767, 0.7427, 0.1922, 0.7426, 0.1913, 0.6703, 0.2202, 0.8423, 0.2788, 0.8466, 0.2638, 0.8213, 0.2297, 0.817, 0.2468, 0.8197, 0.2647, 0.8466, 0.2638, 0.8423, 0.2788, 0.8197, 0.2647, 0.817, 0.2468, 0.8213, 0.2297, 0.6147, 0.3328, 0.6916, 0.3305, 0.7115, 0.2767, 0.649, 0.3096, 0.6413, 0.3229, 0.6166, 0.3309, 0.7567, 0.1339, 0.8213, 0.2297, 0.8213, 0.2297, 0.7567, 0.1339, 0.6703, 0.2202, 0.7426, 0.1913, 0.7558, 0.1571, 0.7562, 0.1449, 0.6906, 0.1568, 0.6809, 0.1725, 0.7554, 0.1989, 0.7554, 0.1989, 0.7528, 0.2024, 0.7463, 0.211, 0.7463, 0.211, 0.7528, 0.2024, 0.6434, 0.2864, 0.6434, 0.2864, 0.6621, 0.2235, 0.6621, 0.2235, 0.7656, 0.2018, 0.7656, 0.2018, 0.7554, 0.1989, 0.7554, 0.1989, 0.7242, 0.2706, 0.7242, 0.2706, 0.7463, 0.211, 0.7463, 0.211, 0.7558, 0.1571, 0.7426, 0.1913, 0.6703, 0.2202, 0.6809, 0.1725, 0.6906, 0.1568, 0.7562, 0.1449, 0.6195, 0.376, 0.6739, 0.3804, 0.6739, 0.3804, 0.6916, 0.3305, 0.6147, 0.3328, 0.6881, 0.3622, 0.6881, 0.3622, 0.7022, 0.3301, 0.7022, 0.3301, 0.6434, 0.2864, 0.6434, 0.2864, 0.6342, 0.3087, 0.6342, 0.3087, 0.6147, 0.3328, 0.6147, 0.3328, 0.6166, 0.3309, 0.6233, 0.3247, 0.6233, 0.3247, 0.6166, 0.3309, 0.6916, 0.3305, 0.6147, 0.3328, 0.6166, 0.3309, 0.6413, 0.3229, 0.649, 0.3096, 0.7115, 0.2767, 0.6809, 0.1725, 0.6826, 0.1574, 0.6906, 0.1568, 0.6342, 0.3087, 0.6342, 0.3087, 0.6233, 0.3247, 0.6233, 0.3247, 0.6449, 0.3101, 0.6413, 0.3229, 0.649, 0.3096, 0.7427, 0.1922, 0.7528, 0.2024, 0.7554, 0.1989, 0.7656, 0.2018, 0.7558, 0.1571, 0.7426, 0.1913, 0.7567, 0.1339, 0.7567, 0.1339, 0.6734, 0.09794, 0.6734, 0.09794, 0.6739, 0.158, 0.6739, 0.158, 0.6696, 0.1904, 0.6696, 0.1904, 0.6701, 0.1123, 0.673, 0.1257, 0.673, 0.1257, 0.6701, 0.1123, 0.6701, 0.1123, 0.6701, 0.1123, 0.6701, 0.1123, 0.6821, 0.1418, 0.6906, 0.1568, 0.7562, 0.1449, 0.7567, 0.1339, 0.6734, 0.09794, 0.67, 0.1036, 0.6701, 0.1123, 0.6222, 0.4039, 0.6216, 0.4167, 0.6109, 0.4169, 0.6128, 0.4042, 0.6826, 0.1574, 0.6821, 0.1418, 0.6906, 0.1568, 0.673, 0.1257, 0.673, 0.1257, 0.6739, 0.158, 0.6739, 0.158, 0.7115, 0.2767, 0.649, 0.3096, 0.6468, 0.3006, 0.6703, 0.2202, 0.7426, 0.1913, 0.7427, 0.1922, 0.6701, 0.1123, 0.6701, 0.1123, 0.67, 0.1036, 0.67, 0.1036, 0.67, 0.1036, 0.67, 0.1036, 0.6734, 0.09794, 0.6734, 0.09794, 0.7562, 0.1449, 0.6906, 0.1568, 0.6821, 0.1418, 0.6701, 0.1123, 0.6701, 0.1123, 0.67, 0.1036, 0.6734, 0.09794, 0.7567, 0.1339, 0.8167, 0.2679, 0.8107, 0.2663, 0.8106, 0.2625, 0.8077, 0.2536, 0.817, 0.2468, 0.8197, 0.2647, 0.8077, 0.2536, 0.8106, 0.2625, 0.8107, 0.2663, 0.8167, 0.2679, 0.8197, 0.2647, 0.817, 0.2468, 0.8106, 0.2625, 0.8106, 0.2625, 0.8077, 0.2536, 0.8077, 0.2536, 0.8109, 0.274, 0.8109, 0.274, 0.7715, 0.403, 0.7715, 0.403, 0.4072, 0.5492, 0.4056, 0.652, 0.3974, 0.6461, 0.3603, 0.5495, 0.3511, 0.5495, 0.3891, 0.6401, 0.3974, 0.6461, 0.3603, 0.5495, 0.5317, 0.4313, 0.5382, 0.4017, 0.5318, 0.4036, 0.5299, 0.4105, 0.5317, 0.4313, 0.409, 0.4356, 0.409, 0.4356, 0.5317, 0.4313, 0.5382, 0.4017, 0.5317, 0.4313, 0.5317, 0.4313, 0.5382, 0.4017, 0.409, 0.4356, 0.5317, 0.4313, 0.5317, 0.4313, 0.409, 0.4356, 0.3237, 0.4456, 0.3237, 0.4456, 0.3426, 0.4048, 0.3426, 0.4048, 0.5317, 0.4313, 0.5382, 0.4017, 0.5382, 0.4017, 0.5317, 0.4313, 0.409, 0.4356, 0.3203, 0.4456, 0.3229, 0.4456, 0.3277, 0.4451, 0.409, 0.4356, 0.8423, 0.2788, 0.7977, 0.4238, 0.7767, 0.4071, 0.8167, 0.2679, 0.8197, 0.2647, 0.7977, 0.4238, 0.7673, 0.4263, 0.7697, 0.4132, 0.7767, 0.4071, 0.7977, 0.4238, 0.8423, 0.2788, 0.8197, 0.2647, 0.8167, 0.2679, 0.7767, 0.4071, 0.34, 0.6742, 0.361, 0.6949, 0.361, 0.6949, 0.34, 0.6742, 0.5639, 0.6814, 0.5661, 0.6842, 0.5657, 0.6907, 0.5433, 0.7764, 0.541, 0.7817, 0.538, 0.7839, 0.5312, 0.7837, 0.5269, 0.7681, 0.5208, 0.7462, 0.4872, 0.7428, 0.4818, 0.766, 0.4804, 0.7721, 0.4791, 0.7746, 0.4776, 0.7752, 0.4603, 0.7695, 0.4047, 0.7342, 0.361, 0.6949, 0.34, 0.6742, 0.3362, 0.6662, 0.341, 0.6636, 0.4058, 0.6698, 0.551, 0.68, 0.4047, 0.7342, 0.4047, 0.7342, 0.361, 0.6949, 0.361, 0.6949, 0.4603, 0.7695, 0.4603, 0.7695, 0.4047, 0.7342, 0.4047, 0.7342, 0.4818, 0.766, 0.4818, 0.766, 0.4818, 0.766, 0.4818, 0.766, 0.4804, 0.7721, 0.4804, 0.7721, 0.4776, 0.7752, 0.4776, 0.7752, 0.4603, 0.7695, 0.4603, 0.7695, 0.5269, 0.7681, 0.5269, 0.7681, 0.5208, 0.7462, 0.5208, 0.7462, 0.5208, 0.7462, 0.5208, 0.7462, 0.4872, 0.7428, 0.4872, 0.7428, 0.341, 0.6636, 0.341, 0.6636, 0.3362, 0.6662, 0.3362, 0.6662, 0.3362, 0.6662, 0.3362, 0.6662, 0.34, 0.6742, 0.34, 0.6742, 0.341, 0.6636, 0.3362, 0.6662, 0.34, 0.6742, 0.361, 0.6949, 0.4047, 0.7342, 0.4603, 0.7695, 0.4776, 0.7752, 0.4791, 0.7746, 0.4804, 0.7721, 0.4818, 0.766, 0.4872, 0.7428, 0.5208, 0.7462, 0.5269, 0.7681, 0.5312, 0.7837, 0.538, 0.7839, 0.541, 0.7817, 0.5433, 0.7764, 0.5657, 0.6907, 0.5661, 0.6842, 0.5639, 0.6814, 0.551, 0.68, 0.4058, 0.6698, 0.538, 0.7839, 0.538, 0.7839, 0.541, 0.7817, 0.541, 0.7817, 0.541, 0.7817, 0.541, 0.7817, 0.5433, 0.7764, 0.5433, 0.7764, 0.538, 0.7839, 0.538, 0.7839, 0.5312, 0.7837, 0.5312, 0.7837, 0.4776, 0.7752, 0.4776, 0.7752, 0.4791, 0.7746, 0.4791, 0.7746, 0.4791, 0.7746, 0.4791, 0.7746, 0.4804, 0.7721, 0.4804, 0.7721, 0.5657, 0.6907, 0.5433, 0.7764, 0.5433, 0.7764, 0.5657, 0.6907, 0.5639, 0.6814, 0.5639, 0.6814, 0.5661, 0.6842, 0.5661, 0.6842, 0.5661, 0.6842, 0.5661, 0.6842, 0.5657, 0.6907, 0.5657, 0.6907, 0.4058, 0.6698, 0.4058, 0.6698, 0.341, 0.6636, 0.341, 0.6636, 0.8443, 0.6319, 0.8496, 0.6365, 0.8494, 0.6238, 0.8496, 0.6365, 0.8551, 0.6381, 0.8494, 0.6238, 0.8551, 0.6381, 0.8496, 0.6365, 0.8494, 0.6238, 0.8496, 0.6365, 0.8443, 0.6319, 0.8494, 0.6238, 0.8443, 0.6319, 0.8443, 0.6319, 0.8496, 0.6365, 0.8496, 0.6365, 0.8496, 0.6365, 0.8496, 0.6365, 0.8551, 0.6381, 0.8551, 0.6381, 0.5639, 0.6814, 0.5639, 0.6814, 0.551, 0.68, 0.551, 0.68, 0.3089, 0.4489, 0.3511, 0.5495, 0.3603, 0.5495, 0.3203, 0.4456, 0.409, 0.4356, 0.4072, 0.5492, 0.3603, 0.5495, 0.3203, 0.4456, 0.5317, 0.4313, 0.4958, 0.5497, 0.5505, 0.5499, 0.5494, 0.4409, 0.5465, 0.4305, 0.5465, 0.4305, 0.5494, 0.4409, 0.5505, 0.5499, 0.4958, 0.5497, 0.5317, 0.4313, 0.62, 0.4295, 0.632, 0.5491, 0.5505, 0.5499, 0.5494, 0.4409, 0.555, 0.4302, 0.409, 0.4356, 0.4072, 0.5492, 0.4958, 0.5497, 0.5317, 0.4313, 0.555, 0.4302, 0.5494, 0.4409, 0.5505, 0.5499, 0.632, 0.5491, 0.62, 0.4295, 0.7673, 0.4263, 0.7276, 0.545, 0.8195, 0.5404, 0.7977, 0.4238, 0.7004, 0.4295, 0.6809, 0.547, 0.7276, 0.545, 0.7673, 0.4263, 0.7977, 0.4238, 0.8195, 0.5404, 0.7276, 0.545, 0.7673, 0.4263, 0.62, 0.4295, 0.632, 0.5491, 0.6809, 0.547, 0.7004, 0.4295, 0.7673, 0.4263, 0.7276, 0.545, 0.6809, 0.547, 0.7004, 0.4295, 0.7004, 0.4295, 0.6809, 0.547, 0.632, 0.5491, 0.62, 0.4295, 0.1786, 0.4476, 0.1332, 0.5517, 0.1059, 0.5484, 0.1191, 0.4692, 0.08684, 0.4689, 0.08329, 0.5454, 0.1059, 0.5484, 0.1191, 0.4692, 0.2867, 0.4306, 0.1704, 0.5522, 0.1332, 0.5517, 0.1786, 0.4476, 0.1191, 0.4692, 0.1059, 0.5484, 0.1332, 0.5517, 0.1786, 0.4476, 0.2931, 0.4405, 0.2629, 0.5495, 0.1704, 0.5522, 0.2867, 0.4306, 0.1786, 0.4476, 0.1332, 0.5517, 0.1704, 0.5522, 0.2867, 0.4306, 0.3069, 0.4406, 0.2768, 0.5497, 0.2629, 0.5495, 0.2931, 0.4405, 0.2867, 0.4306, 0.1704, 0.5522, 0.2629, 0.5495, 0.2931, 0.4405, 0.3089, 0.4489, 0.3511, 0.5495, 0.2768, 0.5497, 0.3069, 0.4406, 0.2931, 0.4405, 0.2629, 0.5495, 0.2768, 0.5497, 0.3069, 0.4406, 0.3069, 0.4406, 0.2768, 0.5497, 0.3511, 0.5495, 0.3089, 0.4489, 0.3203, 0.4456, 0.3603, 0.5495, 0.3511, 0.5495, 0.3089, 0.4489, 0.1191, 0.4692, 0.1059, 0.5484, 0.08329, 0.5454, 0.08684, 0.4689, 0.04062, 0.52, 0.04062, 0.5394, 0.08329, 0.5454, 0.08684, 0.4689, 0.3203, 0.4456, 0.3603, 0.5495, 0.4072, 0.5492, 0.409, 0.4356, 0.5317, 0.4313, 0.4958, 0.5497, 0.4072, 0.5492, 0.409, 0.4356, 0.04062, 0.52, 0.04062, 0.5394, 0.04062, 0.5394, 0.04062, 0.52, 0.08684, 0.4689, 0.08329, 0.5454, 0.04062, 0.5394, 0.04062, 0.52, 0.7977, 0.4238, 0.8423, 0.2788, 0.8514, 0.5387, 0.8195, 0.5404, 0.8494, 0.6238, 0.8443, 0.6319, 0.8334, 0.6149, 0.8195, 0.5404, 0.8514, 0.5387, 0.8423, 0.2788, 0.7977, 0.4238, 0.8195, 0.5404, 0.8514, 0.5387, 0.8494, 0.6238, 0.8514, 0.5387, 0.8195, 0.5404, 0.8334, 0.6149, 0.8443, 0.6319, 0.4648, 0.652, 0.4056, 0.652, 0.4056, 0.652, 0.4648, 0.652, 0.5514, 0.652, 0.4648, 0.652, 0.4056, 0.652, 0.4058, 0.6698, 0.551, 0.68, 0.4056, 0.652, 0.4648, 0.652, 0.5514, 0.652, 0.551, 0.68, 0.4058, 0.6698, 0.4056, 0.652, 0.4648, 0.652, 0.4648, 0.652, 0.4056, 0.652, 0.551, 0.68, 0.4058, 0.6698, 0.4058, 0.6698, 0.551, 0.68, 0.5514, 0.652, 0.4648, 0.652, 0.4648, 0.652, 0.5514, 0.652, 0.4058, 0.6698, 0.551, 0.68, 0.551, 0.68, 0.4058, 0.6698, 0.4648, 0.652, 0.5514, 0.652, 0.5514, 0.652, 0.4648, 0.652, 0.4058, 0.6698, 0.4056, 0.652, 0.4056, 0.652, 0.4058, 0.6698, 0.551, 0.68, 0.551, 0.68, 0.5514, 0.652, 0.5514, 0.652, 0.4872, 0.7428, 0.4872, 0.7428, 0.4818, 0.766, 0.4818, 0.766, 0.5312, 0.7837, 0.5312, 0.7837, 0.5269, 0.7681, 0.5269, 0.7681, 0.5269, 0.7681, 0.5269, 0.7681, 0.4872, 0.7428, 0.4872, 0.7428, 0.4818, 0.766, 0.4818, 0.766, 0.5208, 0.7462, 0.5208, 0.7462, 0.4872, 0.7428, 0.4872, 0.7428, 0.5269, 0.7681, 0.5269, 0.7681, 0.5208, 0.7462, 0.5208, 0.7462, 0.4818, 0.766, 0.4872, 0.7428, 0.5208, 0.7462, 0.5269, 0.7681, 0.4818, 0.766, 0.5269, 0.7681, 0.5208, 0.7462, 0.4872, 0.7428, 0.5269, 0.7681, 0.5269, 0.7681, 0.4818, 0.766, 0.4818, 0.766, 0.3277, 0.4451, 0.409, 0.4356, 0.4089, 0.4328, 0.3579, 0.4278, 0.3527, 0.4254, 0.3478, 0.4201, 0.3428, 0.4123, 0.4789, 0.4181, 0.4789, 0.4181, 0.4426, 0.4275, 0.4426, 0.4275, 0.3203, 0.4456, 0.409, 0.4356, 0.409, 0.4356, 0.3277, 0.4451, 0.3228, 0.4456, 0.409, 0.4356, 0.3277, 0.4451, 0.3428, 0.4123, 0.3478, 0.4201, 0.3527, 0.4254, 0.3579, 0.4278, 0.4089, 0.4328, 0.4426, 0.4275, 0.4426, 0.4275, 0.4087, 0.4266, 0.4087, 0.4266, 0.5294, 0.4043, 0.5294, 0.4043, 0.51, 0.4014, 0.51, 0.4014, 0.5382, 0.4017, 0.5318, 0.4036, 0.5294, 0.4043, 0.5294, 0.4043, 0.5318, 0.4036, 0.5382, 0.4017, 0.3489, 0.4146, 0.3489, 0.4146, 0.3426, 0.4048, 0.3426, 0.4048, 0.4789, 0.4181, 0.4789, 0.4181, 0.483, 0.4163, 0.483, 0.4163, 0.5317, 0.4313, 0.409, 0.4356, 0.4089, 0.4328, 0.4427, 0.4337, 0.4792, 0.4242, 0.4835, 0.4223, 0.4877, 0.4195, 0.4959, 0.4124, 0.5029, 0.4085, 0.51, 0.4075, 0.5299, 0.4105, 0.4087, 0.4266, 0.4087, 0.4266, 0.3582, 0.4217, 0.3582, 0.4217, 0.5025, 0.4024, 0.5025, 0.4024, 0.51, 0.4014, 0.51, 0.4014, 0.4952, 0.4064, 0.4952, 0.4064, 0.4871, 0.4135, 0.4871, 0.4135, 0.409, 0.4356, 0.5317, 0.4313, 0.5299, 0.4105, 0.51, 0.4075, 0.5029, 0.4085, 0.4959, 0.4124, 0.4877, 0.4195, 0.4835, 0.4223, 0.4792, 0.4242, 0.4427, 0.4337, 0.4089, 0.4328, 0.483, 0.4163, 0.483, 0.4163, 0.4871, 0.4135, 0.4871, 0.4135, 0.3489, 0.4146, 0.3489, 0.4146, 0.3534, 0.4194, 0.3534, 0.4194, 0.5317, 0.4313, 0.5299, 0.4105, 0.5318, 0.4036, 0.5382, 0.4017, 0.3534, 0.4194, 0.3534, 0.4194, 0.3582, 0.4217, 0.3582, 0.4217, 0.4952, 0.4064, 0.4952, 0.4064, 0.5025, 0.4024, 0.5025, 0.4024, 0.3237, 0.4456, 0.3249, 0.4454, 0.3229, 0.4456, 0.3249, 0.4454, 0.3277, 0.4451, 0.3229, 0.4456, 0.5299, 0.4105, 0.5296, 0.4061, 0.5318, 0.4036, 0.5296, 0.4061, 0.5294, 0.4043, 0.5318, 0.4036, 0.3277, 0.4451, 0.3249, 0.4454, 0.3228, 0.4456, 0.3249, 0.4454, 0.3237, 0.4456, 0.3228, 0.4456, 0.5294, 0.4043, 0.5296, 0.4061, 0.5318, 0.4036, 0.5296, 0.4061, 0.5299, 0.4105, 0.5318, 0.4036, 0.4426, 0.4275, 0.4087, 0.4266, 0.4087, 0.4285, 0.4426, 0.4293, 0.4426, 0.4293, 0.4087, 0.4285, 0.4089, 0.4328, 0.4427, 0.4337, 0.3426, 0.4048, 0.3237, 0.4456, 0.3249, 0.4454, 0.3427, 0.407, 0.3427, 0.407, 0.3249, 0.4454, 0.3277, 0.4451, 0.3428, 0.4123, 0.3428, 0.4123, 0.3277, 0.4451, 0.3249, 0.4454, 0.3427, 0.407, 0.3427, 0.407, 0.3249, 0.4454, 0.3237, 0.4456, 0.3426, 0.4048, 0.4087, 0.4266, 0.4426, 0.4275, 0.4426, 0.4293, 0.4087, 0.4285, 0.4087, 0.4285, 0.4426, 0.4293, 0.4427, 0.4337, 0.4089, 0.4328, 0.5029, 0.4085, 0.4959, 0.4124, 0.4954, 0.4082, 0.5026, 0.4042, 0.5026, 0.4042, 0.4954, 0.4082, 0.4952, 0.4064, 0.5025, 0.4024, 0.4959, 0.4124, 0.5029, 0.4085, 0.5026, 0.4042, 0.4954, 0.4082, 0.4954, 0.4082, 0.5026, 0.4042, 0.5025, 0.4024, 0.4952, 0.4064, 0.51, 0.4075, 0.5029, 0.4085, 0.5026, 0.4042, 0.51, 0.4032, 0.51, 0.4032, 0.5026, 0.4042, 0.5025, 0.4024, 0.51, 0.4014, 0.5029, 0.4085, 0.51, 0.4075, 0.51, 0.4032, 0.5026, 0.4042, 0.5026, 0.4042, 0.51, 0.4032, 0.51, 0.4014, 0.5025, 0.4024, 0.51, 0.4075, 0.5299, 0.4105, 0.5296, 0.4061, 0.51, 0.4032, 0.51, 0.4032, 0.5296, 0.4061, 0.5294, 0.4043, 0.51, 0.4014, 0.5299, 0.4105, 0.51, 0.4075, 0.51, 0.4032, 0.5296, 0.4061, 0.5296, 0.4061, 0.51, 0.4032, 0.51, 0.4014, 0.5294, 0.4043, 0.4835, 0.4223, 0.4792, 0.4242, 0.479, 0.4199, 0.4831, 0.4181, 0.4831, 0.4181, 0.479, 0.4199, 0.4789, 0.4181, 0.483, 0.4163, 0.4792, 0.4242, 0.4835, 0.4223, 0.4832, 0.4181, 0.479, 0.4199, 0.479, 0.4199, 0.4832, 0.4181, 0.483, 0.4163, 0.4789, 0.4181, 0.4877, 0.4195, 0.4835, 0.4223, 0.4831, 0.4181, 0.4873, 0.4153, 0.4873, 0.4153, 0.4831, 0.4181, 0.483, 0.4163, 0.4871, 0.4135, 0.4835, 0.4223, 0.4877, 0.4195, 0.4873, 0.4153, 0.4832, 0.4181, 0.4832, 0.4181, 0.4873, 0.4153, 0.4871, 0.4135, 0.483, 0.4163, 0.4426, 0.4275, 0.4789, 0.4181, 0.479, 0.4199, 0.4426, 0.4293, 0.4426, 0.4293, 0.479, 0.4199, 0.4792, 0.4242, 0.4427, 0.4337, 0.4871, 0.4135, 0.4952, 0.4064, 0.4954, 0.4082, 0.4873, 0.4153, 0.4873, 0.4153, 0.4954, 0.4082, 0.4959, 0.4124, 0.4877, 0.4195, 0.4427, 0.4337, 0.4792, 0.4242, 0.479, 0.4199, 0.4426, 0.4293, 0.4426, 0.4293, 0.479, 0.4199, 0.4789, 0.4181, 0.4426, 0.4275, 0.4877, 0.4195, 0.4959, 0.4124, 0.4954, 0.4082, 0.4873, 0.4153, 0.4873, 0.4153, 0.4954, 0.4082, 0.4952, 0.4064, 0.4871, 0.4135, 0.3527, 0.4254, 0.3478, 0.4201, 0.3486, 0.4162, 0.3532, 0.4212, 0.3532, 0.4212, 0.3486, 0.4162, 0.3489, 0.4146, 0.3534, 0.4194, 0.3478, 0.4201, 0.3527, 0.4254, 0.3532, 0.4212, 0.3486, 0.4162, 0.3486, 0.4162, 0.3532, 0.4212, 0.3534, 0.4194, 0.3489, 0.4146, 0.3579, 0.4278, 0.3527, 0.4254, 0.3532, 0.4212, 0.3581, 0.4235, 0.3581, 0.4235, 0.3532, 0.4212, 0.3534, 0.4194, 0.3582, 0.4217, 0.3527, 0.4254, 0.3579, 0.4278, 0.3581, 0.4235, 0.3532, 0.4212, 0.3532, 0.4212, 0.3581, 0.4235, 0.3582, 0.4217, 0.3534, 0.4194, 0.3428, 0.4123, 0.3478, 0.4201, 0.3486, 0.4162, 0.3427, 0.407, 0.3427, 0.407, 0.3486, 0.4162, 0.3489, 0.4146, 0.3426, 0.4048, 0.3478, 0.4201, 0.3428, 0.4123, 0.3427, 0.407, 0.3486, 0.4162, 0.3486, 0.4162, 0.3427, 0.407, 0.3426, 0.4048, 0.3489, 0.4146, 0.4087, 0.4266, 0.3582, 0.4217, 0.3581, 0.4235, 0.4087, 0.4285, 0.4087, 0.4285, 0.3581, 0.4235, 0.3579, 0.4278, 0.4089, 0.4328, 0.4089, 0.4328, 0.3579, 0.4278, 0.3581, 0.4235, 0.4087, 0.4285, 0.4087, 0.4285, 0.3581, 0.4235, 0.3582, 0.4217, 0.4087, 0.4266, 0.3203, 0.4456, 0.3203, 0.4456, 0.3228, 0.4456, 0.3237, 0.4456, 0.3237, 0.4456, 0.3229, 0.4456, 0.8423, 0.2788, 0.8514, 0.5387, 0.9171, 0.5362, 0.9201, 0.434, 0.9267, 0.3888, 0.9334, 0.3434, 0.9267, 0.3888, 0.9201, 0.4339, 0.9531, 0.4408, 0.9609, 0.3749, 0.9461, 0.3746, 0.8514, 0.5387, 0.8494, 0.6238, 0.8551, 0.6381, 0.9029, 0.6343, 0.9451, 0.6103, 0.926, 0.5797, 0.9171, 0.5362, 0.9451, 0.6103, 0.9552, 0.6108, 0.9557, 0.617, 0.9542, 0.6263, 0.9507, 0.6304, 0.9029, 0.6343, 0.9507, 0.6304, 0.9507, 0.6304, 0.9029, 0.6343, 0.9029, 0.6343, 0.926, 0.5797, 0.9171, 0.5362, 0.9171, 0.5362, 0.926, 0.5798, 0.9267, 0.3888, 0.9462, 0.3745, 0.9461, 0.3746, 0.9267, 0.3888, 0.9171, 0.5362, 0.9201, 0.434, 0.9201, 0.4339, 0.9171, 0.5362, 0.9451, 0.6103, 0.9552, 0.6108, 0.9552, 0.6108, 0.9486, 0.6104, 0.9451, 0.6102, 0.9171, 0.5362, 0.926, 0.5797, 0.926, 0.5798, 0.9171, 0.5362, 0.9462, 0.3745, 0.9679, 0.375, 0.9679, 0.375, 0.9609, 0.3749, 0.9461, 0.3746, 0.9684, 0.3709, 0.9679, 0.375, 0.9679, 0.375, 0.9684, 0.3709, 0.9334, 0.3434, 0.9267, 0.3888, 0.9462, 0.3745, 0.9679, 0.375, 0.9684, 0.3709, 0.9678, 0.3678, 0.9678, 0.3678, 0.9684, 0.3709, 0.9679, 0.375, 0.9462, 0.3745, 0.9267, 0.3888, 0.9334, 0.3434, 0.9201, 0.434, 0.9171, 0.5362, 0.9171, 0.5362, 0.9201, 0.4339, 0.9679, 0.375, 0.9462, 0.3745, 0.9461, 0.3746, 0.9609, 0.3749, 0.9679, 0.375, 0.9201, 0.434, 0.9267, 0.3888, 0.9267, 0.3888, 0.9201, 0.4339, 0.9201, 0.4339, 0.9531, 0.4408, 0.9432, 0.5263, 0.9393, 0.5353, 0.9171, 0.5362, 0.9492, 0.5572, 0.9492, 0.5572, 0.9484, 0.5349, 0.9484, 0.5349, 0.9201, 0.4339, 0.9171, 0.5362, 0.9393, 0.5353, 0.9432, 0.5263, 0.9531, 0.4408, 0.943, 0.5352, 0.9433, 0.5442, 0.9393, 0.5353, 0.9393, 0.5353, 0.9433, 0.5442, 0.9464, 0.5832, 0.926, 0.5798, 0.9171, 0.5362, 0.9492, 0.5572, 0.9514, 0.584, 0.9514, 0.584, 0.9492, 0.5572, 0.943, 0.5352, 0.9432, 0.5263, 0.9393, 0.5353, 0.9575, 0.4418, 0.9491, 0.5127, 0.9491, 0.5127, 0.9575, 0.4418, 0.9432, 0.5263, 0.943, 0.5352, 0.9393, 0.5353, 0.926, 0.5798, 0.9451, 0.6102, 0.9486, 0.6104, 0.9464, 0.5832, 0.9552, 0.6108, 0.9451, 0.6103, 0.9451, 0.6102, 0.9486, 0.6104, 0.9552, 0.6108, 0.9653, 0.375, 0.9575, 0.4418, 0.9575, 0.4418, 0.9653, 0.375, 0.9267, 0.3888, 0.9461, 0.3746, 0.9609, 0.3749, 0.9531, 0.4408, 0.9201, 0.4339, 0.926, 0.5798, 0.9464, 0.5832, 0.9486, 0.6104, 0.9451, 0.6102, 0.9552, 0.6108, 0.9552, 0.6108, 0.9552, 0.6108, 0.9535, 0.6108, 0.9535, 0.6108, 0.9552, 0.6108, 0.9433, 0.5442, 0.943, 0.5352, 0.9393, 0.5353, 0.9484, 0.5349, 0.9484, 0.5349, 0.9491, 0.5127, 0.9491, 0.5127, 0.9514, 0.584, 0.9535, 0.6108, 0.9535, 0.6108, 0.9514, 0.584, 0.9535, 0.6108, 0.9521, 0.6107, 0.9552, 0.6108, 0.9521, 0.6107, 0.9486, 0.6104, 0.9552, 0.6108, 0.9486, 0.6104, 0.9521, 0.6107, 0.9552, 0.6108, 0.9521, 0.6107, 0.9535, 0.6108, 0.9552, 0.6108, 0.9609, 0.3749, 0.964, 0.375, 0.9679, 0.375, 0.964, 0.375, 0.9653, 0.375, 0.9679, 0.375, 0.9653, 0.375, 0.964, 0.375, 0.9679, 0.375, 0.964, 0.375, 0.9609, 0.3749, 0.9679, 0.375, 0.9492, 0.5572, 0.9484, 0.5349, 0.9468, 0.535, 0.9475, 0.5534, 0.9475, 0.5534, 0.9468, 0.535, 0.943, 0.5352, 0.9433, 0.5442, 0.9484, 0.5349, 0.9491, 0.5127, 0.9474, 0.5167, 0.9468, 0.535, 0.9468, 0.535, 0.9474, 0.5167, 0.9432, 0.5263, 0.943, 0.5352, 0.9491, 0.5127, 0.9484, 0.5349, 0.9468, 0.535, 0.9474, 0.5167, 0.9474, 0.5167, 0.9468, 0.535, 0.943, 0.5352, 0.9432, 0.5263, 0.9484, 0.5349, 0.9492, 0.5572, 0.9475, 0.5534, 0.9468, 0.535, 0.9468, 0.535, 0.9475, 0.5534, 0.9433, 0.5442, 0.943, 0.5352, 0.9464, 0.5832, 0.9433, 0.5442, 0.9475, 0.5534, 0.9499, 0.5838, 0.9499, 0.5838, 0.9475, 0.5534, 0.9492, 0.5572, 0.9514, 0.584, 0.9464, 0.5832, 0.9486, 0.6104, 0.9521, 0.6107, 0.9499, 0.5838, 0.9499, 0.5838, 0.9521, 0.6107, 0.9535, 0.6108, 0.9514, 0.584, 0.9491, 0.5127, 0.9575, 0.4418, 0.9562, 0.4415, 0.9474, 0.5167, 0.9474, 0.5167, 0.9562, 0.4415, 0.9531, 0.4408, 0.9432, 0.5263, 0.9432, 0.5263, 0.9531, 0.4408, 0.9562, 0.4415, 0.9474, 0.5167, 0.9474, 0.5167, 0.9562, 0.4415, 0.9575, 0.4418, 0.9491, 0.5127, 0.9575, 0.4418, 0.9653, 0.375, 0.964, 0.375, 0.9562, 0.4415, 0.9562, 0.4415, 0.964, 0.375, 0.9609, 0.3749, 0.9531, 0.4408, 0.9531, 0.4408, 0.9609, 0.3749, 0.964, 0.375, 0.9562, 0.4415, 0.9562, 0.4415, 0.964, 0.375, 0.9653, 0.375, 0.9575, 0.4418, 0.9486, 0.6104, 0.9464, 0.5832, 0.9499, 0.5838, 0.9521, 0.6107, 0.9521, 0.6107, 0.9499, 0.5838, 0.9514, 0.584, 0.9535, 0.6108, 0.9433, 0.5442, 0.9464, 0.5832, 0.9499, 0.5838, 0.9475, 0.5534, 0.9475, 0.5534, 0.9499, 0.5838, 0.9514, 0.584, 0.9492, 0.5572, 0.9171, 0.5362, 0.926, 0.5798, 0.9464, 0.5832, 0.9433, 0.5442, 0.9393, 0.5353, 0.7767, 0.4071, 0.773, 0.4042, 0.7715, 0.403, 0.7664, 0.4033, 0.7697, 0.4132, 0.7715, 0.403, 0.773, 0.4042, 0.7767, 0.4071, 0.7697, 0.4132, 0.7664, 0.4033, 0.8109, 0.274, 0.8126, 0.2722, 0.8107, 0.2663, 0.8126, 0.2722, 0.8167, 0.2679, 0.8107, 0.2663, 0.8167, 0.2679, 0.8126, 0.2722, 0.8107, 0.2663, 0.8126, 0.2722, 0.8109, 0.274, 0.8107, 0.2663, 0.8109, 0.274, 0.7715, 0.403, 0.773, 0.4042, 0.8126, 0.2722, 0.8126, 0.2722, 0.773, 0.4042, 0.7767, 0.4071, 0.8167, 0.2679, 0.8167, 0.2679, 0.7767, 0.4071, 0.773, 0.4042, 0.8126, 0.2722, 0.8126, 0.2722, 0.773, 0.4042, 0.7715, 0.403, 0.8109, 0.274, 0.7664, 0.4033, 0.7715, 0.403, 0.7715, 0.403, 0.7664, 0.4033, 0.6971, 0.4071, 0.6971, 0.4071, 0.6739, 0.3804, 0.684, 0.3675, 0.6856, 0.3795, 0.684, 0.3675, 0.6881, 0.3622, 0.6856, 0.3795, 0.6881, 0.3622, 0.684, 0.3675, 0.6856, 0.3795, 0.684, 0.3675, 0.6739, 0.3804, 0.6856, 0.3795, 0.7427, 0.1922, 0.7452, 0.2055, 0.7528, 0.2024, 0.7452, 0.2055, 0.7463, 0.211, 0.7528, 0.2024, 0.7463, 0.211, 0.7452, 0.2055, 0.7528, 0.2024, 0.7452, 0.2055, 0.7427, 0.1922, 0.7528, 0.2024, 0.6916, 0.3305, 0.7115, 0.2767, 0.7205, 0.2724, 0.6991, 0.3302, 0.6991, 0.3302, 0.7205, 0.2724, 0.7242, 0.2706, 0.7022, 0.3301, 0.6916, 0.3305, 0.6739, 0.3804, 0.684, 0.3675, 0.6991, 0.3302, 0.6991, 0.3302, 0.684, 0.3675, 0.6881, 0.3622, 0.7022, 0.3301, 0.6739, 0.3804, 0.6916, 0.3305, 0.6991, 0.3302, 0.684, 0.3675, 0.684, 0.3675, 0.6991, 0.3302, 0.7022, 0.3301, 0.6881, 0.3622, 0.7022, 0.3301, 0.7242, 0.2706, 0.7205, 0.2724, 0.6991, 0.3302, 0.6991, 0.3302, 0.7205, 0.2724, 0.7115, 0.2767, 0.6916, 0.3305, 0.7242, 0.2706, 0.7463, 0.211, 0.7452, 0.2055, 0.7205, 0.2724, 0.7205, 0.2724, 0.7452, 0.2055, 0.7427, 0.1922, 0.7115, 0.2767, 0.7115, 0.2767, 0.7427, 0.1922, 0.7452, 0.2055, 0.7205, 0.2724, 0.7205, 0.2724, 0.7452, 0.2055, 0.7463, 0.211, 0.7242, 0.2706, 0.6413, 0.3229, 0.6449, 0.3101, 0.649, 0.3096, 0.6413, 0.3229, 0.6285, 0.3209, 0.6166, 0.3309, 0.6285, 0.3209, 0.6233, 0.3247, 0.6166, 0.3309, 0.6233, 0.3247, 0.6285, 0.3209, 0.6166, 0.3309, 0.6285, 0.3209, 0.6413, 0.3229, 0.6166, 0.3309, 0.6821, 0.1418, 0.6757, 0.1304, 0.6701, 0.1123, 0.6757, 0.1304, 0.673, 0.1257, 0.6701, 0.1123, 0.673, 0.1257, 0.6757, 0.1304, 0.6701, 0.1123, 0.6757, 0.1304, 0.6821, 0.1418, 0.6701, 0.1123, 0.6434, 0.2864, 0.6342, 0.3087, 0.6371, 0.3084, 0.6444, 0.2906, 0.6444, 0.2906, 0.6371, 0.3084, 0.6449, 0.3101, 0.6468, 0.3006, 0.6342, 0.3087, 0.6233, 0.3247, 0.6285, 0.3209, 0.6371, 0.3084, 0.6371, 0.3084, 0.6285, 0.3209, 0.6413, 0.3229, 0.6449, 0.3101, 0.6233, 0.3247, 0.6342, 0.3087, 0.6371, 0.3084, 0.6285, 0.3209, 0.6285, 0.3209, 0.6371, 0.3084, 0.6449, 0.3101, 0.6413, 0.3229, 0.6342, 0.3087, 0.6434, 0.2864, 0.6444, 0.2906, 0.6371, 0.3084, 0.6371, 0.3084, 0.6444, 0.2906, 0.6468, 0.3006, 0.6449, 0.3101, 0.6621, 0.2235, 0.6434, 0.2864, 0.6444, 0.2906, 0.6645, 0.2225, 0.6645, 0.2225, 0.6444, 0.2906, 0.6468, 0.3006, 0.6703, 0.2202, 0.6703, 0.2202, 0.6468, 0.3006, 0.6444, 0.2906, 0.6645, 0.2225, 0.6645, 0.2225, 0.6444, 0.2906, 0.6434, 0.2864, 0.6621, 0.2235, 0.6696, 0.1904, 0.6739, 0.158, 0.6765, 0.1578, 0.6729, 0.1852, 0.6729, 0.1852, 0.6765, 0.1578, 0.6826, 0.1574, 0.6809, 0.1725, 0.6739, 0.158, 0.673, 0.1257, 0.6757, 0.1304, 0.6765, 0.1578, 0.6765, 0.1578, 0.6757, 0.1304, 0.6821, 0.1418, 0.6826, 0.1574, 0.673, 0.1257, 0.6739, 0.158, 0.6765, 0.1578, 0.6757, 0.1304, 0.6757, 0.1304, 0.6765, 0.1578, 0.6826, 0.1574, 0.6821, 0.1418, 0.6739, 0.158, 0.6696, 0.1904, 0.6729, 0.1852, 0.6765, 0.1578, 0.6765, 0.1578, 0.6729, 0.1852, 0.6809, 0.1725, 0.6826, 0.1574, 0.6809, 0.1725, 0.6703, 0.2202, 0.6645, 0.2225, 0.6729, 0.1852, 0.6729, 0.1852, 0.6645, 0.2225, 0.6621, 0.2235, 0.6696, 0.1904, 0.6703, 0.2202, 0.6809, 0.1725, 0.6729, 0.1852, 0.6645, 0.2225, 0.6645, 0.2225, 0.6729, 0.1852, 0.6696, 0.1904, 0.6621, 0.2235, 0.6621, 0.2235, 0.6621, 0.2235, 0.6696, 0.1904, 0.6696, 0.1904, 0.6195, 0.376, 0.6215, 0.3913, 0.6127, 0.3915, 0.611, 0.3762, 0.6215, 0.3913, 0.6215, 0.3913, 0.6195, 0.376, 0.6195, 0.376, 0.62, 0.4295, 0.62, 0.4295, 0.6216, 0.4167, 0.6216, 0.4167, 0.6215, 0.3913, 0.6215, 0.3913, 0.6222, 0.4039, 0.6222, 0.4039, 0.6222, 0.4039, 0.6222, 0.4039, 0.6216, 0.4167, 0.6216, 0.4167, 0.6015, 0.4297, 0.6015, 0.4297, 0.6084, 0.4169, 0.6084, 0.4169, 0.6215, 0.3913, 0.6195, 0.376, 0.611, 0.3762, 0.6127, 0.3915, 0.6195, 0.376, 0.6195, 0.376, 0.611, 0.3762, 0.6093, 0.3763, 0.6086, 0.3763, 0.6086, 0.3763, 0.6093, 0.3763, 0.611, 0.3762, 0.6222, 0.4039, 0.6215, 0.3913, 0.6127, 0.3915, 0.6128, 0.4042, 0.6216, 0.4167, 0.6222, 0.4039, 0.6128, 0.4042, 0.6109, 0.4169, 0.6103, 0.3915, 0.6103, 0.3915, 0.6086, 0.3763, 0.6086, 0.3763, 0.6215, 0.3913, 0.6222, 0.4039, 0.6128, 0.4042, 0.6127, 0.3915, 0.6216, 0.4167, 0.62, 0.4295, 0.604, 0.4297, 0.6109, 0.4169, 0.6104, 0.4042, 0.6104, 0.4042, 0.6084, 0.4169, 0.6084, 0.4169, 0.62, 0.4295, 0.6216, 0.4167, 0.6109, 0.4169, 0.604, 0.4297, 0.6103, 0.3915, 0.6103, 0.3915, 0.6104, 0.4042, 0.6104, 0.4042, 0.604, 0.4297, 0.6109, 0.4169, 0.6092, 0.4169, 0.6022, 0.4297, 0.6022, 0.4297, 0.6092, 0.4169, 0.6084, 0.4169, 0.6015, 0.4297, 0.6127, 0.3915, 0.611, 0.3762, 0.6093, 0.3763, 0.611, 0.3915, 0.611, 0.3915, 0.6093, 0.3763, 0.6086, 0.3763, 0.6103, 0.3915, 0.6104, 0.4042, 0.6084, 0.4169, 0.6092, 0.4169, 0.6111, 0.4042, 0.6111, 0.4042, 0.6092, 0.4169, 0.6109, 0.4169, 0.6128, 0.4042, 0.6103, 0.3915, 0.6104, 0.4042, 0.6111, 0.4042, 0.611, 0.3915, 0.611, 0.3915, 0.6111, 0.4042, 0.6128, 0.4042, 0.6127, 0.3915, 0.6103, 0.3915, 0.6086, 0.3763, 0.6093, 0.3763, 0.611, 0.3915, 0.611, 0.3915, 0.6093, 0.3763, 0.611, 0.3762, 0.6127, 0.3915, 0.6128, 0.4042, 0.6109, 0.4169, 0.6092, 0.4169, 0.6111, 0.4042, 0.6111, 0.4042, 0.6092, 0.4169, 0.6084, 0.4169, 0.6104, 0.4042, 0.6127, 0.3915, 0.6128, 0.4042, 0.6111, 0.4042, 0.611, 0.3915, 0.611, 0.3915, 0.6111, 0.4042, 0.6104, 0.4042, 0.6103, 0.3915, 0.6015, 0.4297, 0.6084, 0.4169, 0.6092, 0.4169, 0.6022, 0.4297, 0.6022, 0.4297, 0.6092, 0.4169, 0.6109, 0.4169, 0.604, 0.4297, 0.62, 0.4295, 0.62, 0.4295, 0.604, 0.4297, 0.6022, 0.4297, 0.6015, 0.4297, 0.6015, 0.4297, 0.6022, 0.4297, 0.604, 0.4297])
me_cube_001.materials.append(mat_material)
me_cube_001.use_remesh_fix_poles = True
me_cube_001.use_remesh_preserve_attributes = False
me_cube_001.use_mirror_vertex_groups = False
me_cube_001.update()

# ---- objects
ob_empty = bpy.data.objects.new('Empty', img_phaserrifle_png)
ob_cube = bpy.data.objects.new('Cube', me_cube_001)

# ---- transforms, parenting, visibility, modifiers, constraints
ob_empty.location = (0.0, 0.0, 0.0)
ob_empty.rotation_euler = (1.571, 0.0, 1.571)
ob_empty.empty_display_type = 'IMAGE'
ob_empty.empty_display_size = 5.0
ob_empty.lineart.crease_threshold = 0.0
ob_cube.location = (0.0, 0.0, 0.0)
ob_cube.lineart.crease_threshold = 0.0

# ---- collection membership
col_collection.objects.link(ob_empty)
col_collection.objects.link(ob_cube)

# ---- scene / render settings (as saved in the file)
scene.frame_start = 1; scene.frame_end = 250; scene.frame_set(0)
scene.render.engine = 'BLENDER_EEVEE_NEXT'
scene.cycles.use_denoising = False
scene.cycles.samples = 128
scene.cycles.sampling_pattern = 'TABULATED_SOBOL'
scene.cycles.use_adaptive_sampling = False
scene.cycles.use_light_tree = False
scene.view_settings.view_transform = 'Filmic'
bpy.context.view_layer.update()

# ---- added for rendering (the .blend has no active camera and no usable light): camera, sun
cam_auto = bpy.data.cameras.new('AutoCamera')
cam_auto.lens = 50.0
cam_auto.sensor_width = 36.0
cam_auto.clip_end = 1000.0
ob_auto_camera = bpy.data.objects.new('AutoCamera', cam_auto)
scene.collection.objects.link(ob_auto_camera)
ob_auto_camera.location = (4.50441, -5.37638, 3.49433)
ob_auto_camera.rotation_euler = (1.09748, -7.21219e-08, 0.694738)
scene.camera = ob_auto_camera
light_auto_sun = bpy.data.lights.new('AutoSun', 'SUN')
light_auto_sun.energy = 3.0
light_auto_sun.angle = 0.0523599
ob_auto_sun = bpy.data.objects.new('AutoSun', light_auto_sun)
scene.collection.objects.link(ob_auto_sun)
ob_auto_sun.rotation_euler = (0.872665, 0.174533, 0.523599)
bpy.context.view_layer.update()
